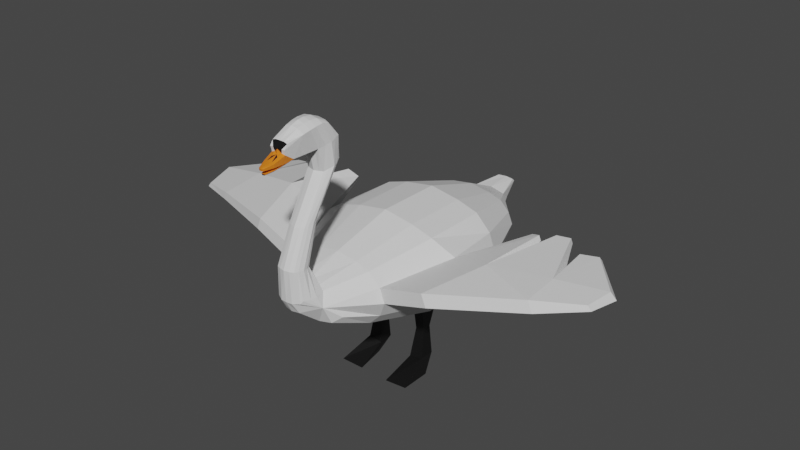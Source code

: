 # Source: swan01.blend  (saved by Blender 2.83.19; exported with 4.5.12 LTS)
import bpy
from mathutils import Matrix  # noqa: F401  (used for matrix-valued properties, if any)

bpy.ops.wm.read_factory_settings(use_empty=True)
scene = bpy.context.scene
scene.name = 'Scene'

# ---- collections
col_collection = bpy.data.collections.new('Collection'); scene.collection.children.link(col_collection)

# ---- materials (node trees are filled in below, after node groups)
mat_material = bpy.data.materials.new('Material')
mat_material.alpha_threshold = 0.0
mat_material.use_transparent_shadow = False
mat_material.line_color = (0.0, 0.0, 0.0, 1.0)
mat_mat_whitefeature = bpy.data.materials.new('MAT_WhiteFeature')
mat_mat_whitefeature.use_transparent_shadow = False
mat_mat_orangebeak = bpy.data.materials.new('MAT_OrangeBeak')
mat_mat_orangebeak.use_transparent_shadow = False
mat_mat_blackshit = bpy.data.materials.new('MAT_BlackShit')
mat_mat_blackshit.use_transparent_shadow = False

# ---- material node trees
mat_material.use_nodes = True; mat_material.node_tree.nodes.clear()
_N = mat_material.node_tree.nodes; _L = mat_material.node_tree.links
n0 = _N.new('ShaderNodeOutputMaterial'); n0.name = 'Material Output'; n0.location = (300, 300)
n1 = _N.new('ShaderNodeBsdfPrincipled'); n1.name = 'Principled BSDF'; n1.location = (10, 300)
n1.distribution = 'GGX'
n1.subsurface_method = 'BURLEY'
n1.inputs[2].default_value = 0.4
n1.inputs[3].default_value = 1.45
n1.inputs[27].default_value = (0.0, 0.0, 0.0, 1.0)
n1.inputs[28].default_value = 1.0
_L.new(n1.outputs[0], n0.inputs[0])
n0.is_active_output = True
mat_mat_whitefeature.use_nodes = True; mat_mat_whitefeature.node_tree.nodes.clear()
_N = mat_mat_whitefeature.node_tree.nodes; _L = mat_mat_whitefeature.node_tree.links
n0 = _N.new('ShaderNodeBsdfPrincipled'); n0.name = 'Principled BSDF'; n0.location = (10, 300)
n0.distribution = 'GGX'
n0.subsurface_method = 'BURLEY'
n0.inputs[3].default_value = 1.45
n0.inputs[27].default_value = (0.0, 0.0, 0.0, 1.0)
n0.inputs[28].default_value = 1.0
n1 = _N.new('ShaderNodeOutputMaterial'); n1.name = 'Material Output'; n1.location = (300, 300)
_L.new(n0.outputs[0], n1.inputs[0])
n1.is_active_output = True
mat_mat_orangebeak.use_nodes = True; mat_mat_orangebeak.node_tree.nodes.clear()
_N = mat_mat_orangebeak.node_tree.nodes; _L = mat_mat_orangebeak.node_tree.links
n0 = _N.new('ShaderNodeBsdfPrincipled'); n0.name = 'Principled BSDF'; n0.location = (10, 300)
n0.distribution = 'GGX'
n0.subsurface_method = 'BURLEY'
n0.inputs[0].default_value = (0.8, 0.206, 0.01095, 1.0)
n0.inputs[3].default_value = 1.45
n0.inputs[27].default_value = (0.0, 0.0, 0.0, 1.0)
n0.inputs[28].default_value = 1.0
n1 = _N.new('ShaderNodeOutputMaterial'); n1.name = 'Material Output'; n1.location = (300, 300)
_L.new(n0.outputs[0], n1.inputs[0])
n1.is_active_output = True
mat_mat_blackshit.use_nodes = True; mat_mat_blackshit.node_tree.nodes.clear()
_N = mat_mat_blackshit.node_tree.nodes; _L = mat_mat_blackshit.node_tree.links
n0 = _N.new('ShaderNodeBsdfPrincipled'); n0.name = 'Principled BSDF'; n0.location = (10, 300)
n0.distribution = 'GGX'
n0.subsurface_method = 'BURLEY'
n0.inputs[0].default_value = (0.004242, 0.004242, 0.004242, 1.0)
n0.inputs[3].default_value = 1.45
n0.inputs[27].default_value = (0.0, 0.0, 0.0, 1.0)
n0.inputs[28].default_value = 1.0
n1 = _N.new('ShaderNodeOutputMaterial'); n1.name = 'Material Output'; n1.location = (300, 300)
_L.new(n0.outputs[0], n1.inputs[0])
n1.is_active_output = True

# ---- world
world_world = bpy.data.worlds.new('World'); scene.world = world_world
world_world.use_nodes = True; world_world.node_tree.nodes.clear()
_N = world_world.node_tree.nodes; _L = world_world.node_tree.links
n0 = _N.new('ShaderNodeOutputWorld'); n0.name = 'World Output'; n0.location = (300, 300)
n1 = _N.new('ShaderNodeBackground'); n1.name = 'Background'; n1.location = (10, 300)
n1.inputs[0].default_value = (0.05088, 0.05088, 0.05088, 1.0)
_L.new(n1.outputs[0], n0.inputs[0])
n0.is_active_output = True
world_world.color = (0.05088, 0.05088, 0.05088)
world_world.use_sun_shadow = False
world_world.sun_shadow_jitter_overblur = 0.0

# ---- meshes
me_cube = bpy.data.meshes.new('Cube')
me_cube.from_pydata([(0.444, 0.9673, 0.2557), (0.4443, 0.9666, -0.3133), (0.2279, -0.758, 0.2147), (0.2982, -0.7348, -0.1688), (-0.444, 0.9673, 0.2557), (-0.4443, 0.9666, -0.3133), (-0.2279, -0.758, 0.2147), (-0.2982, -0.7348, -0.1688), (-2.394e-16, 0.9686, -0.4077), (-9.138e-11, -0.7421, 0.2516), (-1.769e-16, -0.7542, -0.1938), (4.749e-12, 0.9681, 0.3508), (-0.2688, 0.9676, -0.3667), (-0.1425, -0.7437, 0.245), (-0.1512, -0.7532, -0.1875), (-0.2684, 0.9673, 0.3086), (0.1512, -0.7532, -0.1875), (0.2684, 0.9673, 0.3086), (0.2688, 0.9676, -0.3667), (0.1425, -0.7437, 0.245), (0.6242, 0.9676, -0.007282), (-0.2725, -0.7914, 0.04867), (0.2725, -0.7915, 0.0484), (-0.6242, 0.9676, -0.007282), (-0.06453, -0.9478, 0.5185), (4.523e-09, -0.9558, 0.5185), (0.1158, -0.936, 0.5181), (0.1408, -0.6383, 1.772), (0.5648, 0.9673, 0.1345), (-0.1239, -0.7983, 0.9642), (-0.5648, 0.9673, 0.1345), (0.06453, -0.9478, 0.5185), (0.1298, -0.815, 0.5117), (-4.906e-10, -0.7972, 0.5124), (0.5652, 0.9666, -0.1853), (0.3896, -0.6868, -0.1009), (-0.5652, 0.9666, -0.1853), (0.07595, -0.8051, 0.5122), (-0.1298, -0.815, 0.5117), (-0.07595, -0.8051, 0.5122), (-0.3896, -0.6868, -0.1009), (-0.6536, -7.642e-05, -0.4633), (0.6567, 0.002211, 0.4637), (-0.6564, 0.002368, 0.4638), (0.6536, -7.642e-05, -0.4633), (-1.7e-16, -0.02872, -0.6115), (-1.7e-16, 0.0009001, 0.6087), (-0.3808, -0.0273, -0.5593), (-0.3827, 0.0009001, 0.5448), (0.3827, 0.0009001, 0.5448), (0.3807, -0.02723, -0.5593), (1.027, 0.03769, 0.04353), (-1.019, 0.04188, 0.04417), (0.9369, 0.03769, 0.2961), (-0.9287, 0.04188, 0.2972), (-0.8441, 0.002694, -0.2633), (0.8443, 0.002537, -0.2633), (-0.6536, 0.4989, 0.4547), (0.6536, 0.4999, -0.4632), (-0.9348, 0.5004, 0.000963), (-0.8437, 0.5004, 0.2587), (-0.8407, 0.4989, -0.2651), (-0.6536, 0.4999, -0.4632), (0.6536, 0.4989, 0.4547), (-1.7e-16, 0.5279, -0.6113), (-1.11e-16, 0.4989, 0.601), (-0.3831, 0.5275, -0.5546), (-0.383, 0.4989, 0.537), (0.383, 0.4989, 0.537), (0.3831, 0.5276, -0.5546), (0.935, 0.5003, 0.0009338), (0.844, 0.5003, 0.2586), (0.8407, 0.4989, -0.2651), (-0.4528, -0.4715, -0.3177), (0.4459, -0.4734, 0.3196), (-1.11e-16, -0.4735, -0.4127), (-1.11e-16, -0.4721, 0.4146), (-0.2622, -0.4735, -0.372), (-0.2617, -0.4722, 0.3734), (0.2617, -0.4722, 0.3734), (0.2622, -0.4735, -0.372), (0.6819, -0.4893, 0.02227), (0.6206, -0.4896, 0.1948), (0.586, -0.4648, -0.1804), (-0.4459, -0.4733, 0.3199), (0.4528, -0.4715, -0.3177), (-0.6809, -0.4851, 0.03019), (-0.6197, -0.4853, 0.2025), (-0.5859, -0.4646, -0.1801), (0.2124, 1.201, 0.1287), (0.2229, 1.181, -0.1395), (-0.2124, 1.201, 0.1287), (-0.2229, 1.181, -0.1395), (-1.11e-16, 1.208, -0.14), (8.549e-11, 1.224, 0.1522), (3.894e-10, 1.442, 0.1447), (0.2327, 1.208, -0.0002379), (-0.2327, 1.208, -0.0002379), (0.1616, 1.298, 0.01328), (8.549e-11, 1.314, 0.004375), (-0.105, 1.436, 0.1408), (-0.1076, 1.412, 0.1747), (-0.1616, 1.298, 0.01328), (0.1544, -0.9179, 0.1452), (-0.1544, -0.9179, 0.1452), (0.1325, -0.6134, 1.497), (5.012e-10, -0.9477, 0.1379), (-0.07584, -0.9439, 0.1383), (0.07584, -0.9439, 0.1383), (-0.139, -0.9114, 0.5175), (1.924e-11, -0.9046, -0.004267), (-0.09453, -0.8942, -0.0001412), (0.09453, -0.8942, -0.0001412), (-0.1158, -0.936, 0.5181), (-0.05481, -0.6887, 1.021), (-0.06122, -0.8367, 0.9454), (2.491e-10, -0.8479, 0.9453), (-9.619e-11, -0.6775, 1.021), (0.09564, -0.701, 1.018), (0.106, -0.8244, 0.9477), (0.06122, -0.8367, 0.9454), (0.05481, -0.6887, 1.021), (-0.09564, -0.701, 1.018), (-0.106, -0.8244, 0.9477), (-0.07188, -0.5019, 1.563), (-0.06149, -0.6527, 1.474), (1.377e-06, -0.6638, 1.474), (-4.81e-12, -0.4907, 1.563), (0.1234, -0.5133, 1.561), (0.109, -0.6417, 1.478), (0.0615, -0.6527, 1.474), (0.07188, -0.5019, 1.563), (-0.1234, -0.5133, 1.561), (-0.109, -0.6417, 1.478), (-0.09134, -0.5174, 1.833), (-0.06231, -0.6857, 1.722), (3.994e-05, -0.6938, 1.721), (-1.888e-16, -0.5089, 1.835), (0.1433, -0.5268, 1.828), (0.1169, -0.6866, 1.751), (0.06238, -0.6857, 1.722), (0.09134, -0.5174, 1.833), (-0.1433, -0.5268, 1.828), (-0.1168, -0.6866, 1.751), (-0.09021, -0.6055, 2.017), (-0.0738, -0.8293, 2.035), (3.994e-05, -0.8299, 2.05), (-1.235e-16, -0.6043, 2.029), (0.1353, -0.6048, 1.994), (0.1348, -0.8121, 1.978), (0.07388, -0.8293, 2.035), (0.09021, -0.6055, 2.017), (-0.1353, -0.6048, 1.994), (-0.1347, -0.8121, 1.978), (0.0003127, -0.8623, 1.739), (0.0003127, -0.9274, 1.942), (-0.05064, -0.8617, 1.739), (-0.09276, -0.8787, 1.743), (0.05127, -0.8617, 1.739), (0.09334, -0.8788, 1.743), (-0.05494, -0.9274, 1.941), (-0.09818, -0.929, 1.929), (0.05556, -0.9274, 1.941), (0.09881, -0.929, 1.929), (0.09752, -0.9522, 1.875), (0.0003517, -0.953, 1.867), (-0.09701, -0.9523, 1.876), (-0.05942, -0.9522, 1.876), (0.06003, -0.9522, 1.875), (0.0003526, -0.9591, 1.813), (0.09335, -0.9452, 1.819), (-0.04688, -0.9466, 1.828), (0.0475, -0.9467, 1.828), (-0.09505, -0.9431, 1.808), (-0.03648, -1.023, 1.715), (-0.06818, -1.022, 1.721), (0.03719, -1.023, 1.715), (0.0003526, -1.023, 1.715), (0.06889, -1.022, 1.721), (-0.03334, -1.022, 1.771), (0.03404, -1.022, 1.771), (0.0003526, -1.026, 1.77), (0.07011, -1.024, 1.764), (-0.0695, -1.023, 1.763), (-0.01799, -1.091, 1.713), (-0.03006, -1.083, 1.713), (0.0187, -1.091, 1.713), (0.0003526, -1.094, 1.715), (0.03076, -1.083, 1.713), (-0.01788, -1.094, 1.74), (0.01859, -1.094, 1.74), (0.0003526, -1.097, 1.742), (0.03084, -1.086, 1.738), (-0.03013, -1.086, 1.738), (3.894e-10, 1.42, 0.1791), (0.1076, 1.412, 0.1747), (0.105, 1.436, 0.1408), (1.426, -0.02616, 0.4325), (1.504, -0.02614, 0.2324), (1.253, -0.5044, 0.2035), (1.194, -0.5045, 0.3555), (2.132, 0.08441, 0.4384), (2.21, 0.08507, 0.2499), (2.216, -0.2139, 0.2866), (2.16, -0.2149, 0.4263), (2.671, 0.228, 0.3763), (2.741, 0.234, 0.2943), (2.669, 0.009448, 0.3129), (2.63, 0.003463, 0.3773), (1.388, 0.5248, 0.4089), (1.413, 0.5248, 0.343), (1.504, 0.4985, 0.4516), (1.529, 0.4985, 0.3884), (1.643, 0.5766, 0.4438), (1.665, 0.5766, 0.388), (1.806, 0.6018, 0.4434), (1.828, 0.6018, 0.3881), (2.029, 0.4958, 0.3993), (2.06, 0.4962, 0.3278), (2.212, 0.56, 0.3794), (2.242, 0.5624, 0.3453), (-1.247, -0.4741, 0.2725), (-1.563, 0.007249, 0.2919), (-1.191, -0.4741, 0.4177), (-1.487, 0.007249, 0.4862), (-2.148, -0.291, 0.2591), (-2.205, 0.06735, 0.2607), (-2.107, -0.291, 0.3541), (-2.154, 0.06735, 0.3851), (-2.634, -0.1861, 0.2191), (-2.798, 0.08464, 0.2165), (-2.591, -0.1861, 0.275), (-2.748, 0.08464, 0.2883), (-1.204, 0.5335, 0.3486), (-1.231, 0.5335, 0.2775), (-1.343, 0.517, 0.4171), (-1.37, 0.517, 0.349), (-1.679, 0.5456, 0.3853), (-1.707, 0.5456, 0.3259), (-1.905, 0.56, 0.3549), (-1.924, 0.56, 0.3139), (-2.174, 0.5737, 0.2468), (-2.19, 0.5737, 0.2084), (-2.335, 0.5859, 0.2202), (-2.352, 0.5859, 0.1953), (-0.04456, -0.9582, 1.726), (0.04526, -0.9582, 1.726), (0.0003526, -0.9582, 1.726), (-0.08246, -0.9592, 1.726), (0.08317, -0.9592, 1.726), (-0.08687, -0.9285, 1.728), (-0.04606, -0.935, 1.728), (0.0003526, -0.9352, 1.728), (0.04676, -0.935, 1.728), (0.08758, -0.9285, 1.728), (-0.03402, -0.8916, 1.726), (0.03472, -0.8916, 1.726), (0.0003512, -0.8925, 1.724), (0.0003526, -0.9254, 1.698), (0.06598, -0.9249, 1.709), (-0.02563, -0.9254, 1.7), (-0.06527, -0.9249, 1.709), (0.02633, -0.9254, 1.7), (-0.03039, -1.014, 1.69), (-0.01638, -1.012, 1.665), (0.0003526, -1.014, 1.69), (0.03109, -1.014, 1.69), (-0.05567, -1.014, 1.688), (0.05637, -1.014, 1.688), (0.0003526, -1.012, 1.663), (0.01709, -1.012, 1.665), (-0.04041, -1.012, 1.672), (0.04112, -1.012, 1.672), (-0.01542, -1.073, 1.669), (-0.0094, -1.075, 1.658), (0.0003526, -1.073, 1.669), (0.01613, -1.073, 1.669), (-0.03008, -1.07, 1.67), (0.03078, -1.07, 1.67), (0.0003526, -1.075, 1.657), (0.01011, -1.075, 1.658), (-0.02217, -1.072, 1.661), (0.02287, -1.072, 1.661), (-0.09689, -0.9448, 1.837), (0.03892, -0.9774, 1.798), (-0.03822, -0.9774, 1.798), (-0.3856, 0.2582, -0.6691), (-8.039e-06, 0.2404, -0.657), (0.3852, 0.2609, -0.6691), (-0.2297, 0.1361, -0.6933), (-0.3839, 0.1199, -0.6595), (-0.2028, 0.2298, -0.6988), (0.2293, 0.1382, -0.6933), (0.2024, 0.2319, -0.6988), (0.3836, 0.1221, -0.6595), (-0.3255, 0.07059, -0.6083), (-0.3977, 0.2173, -1.302), (-0.2396, 0.2173, -1.33), (0.3255, 0.07079, -0.6083), (0.12, 0.1959, -0.6532), (-0.1201, 0.1957, -0.6532), (-0.2511, 0.2008, -0.9716), (-0.3614, 0.2018, -0.9485), (0.2475, 0.2196, -0.9716), (0.3587, 0.2207, -0.9484), (-0.3616, 0.1337, -0.9481), (-0.2514, 0.1343, -0.9713), (-0.4664, 0.1076, -1.484), (0.3586, 0.1527, -0.948), (0.2485, 0.1532, -0.9714), (-0.2712, 0.1076, -1.486), (0.2265, 0.2163, -1.33), (0.403, 0.2163, -1.299), (-0.4041, 0.1008, -1.302), (-0.225, 0.1008, -1.33), (0.403, 0.1025, -1.299), (0.2265, 0.1025, -1.33), (0.1969, 0.07993, -1.48), (0.4929, 0.07993, -1.457), (-0.4945, -0.1339, -1.481), (-0.1931, -0.1339, -1.483), (-0.3923, -0.02846, -1.51), (0.4929, -0.1453, -1.457), (0.1969, -0.1453, -1.48), (0.3812, -0.05695, -1.49), (0.1602, -0.877, 0.5148), (0.216, -0.8583, 0.1756), (-0.216, -0.8583, 0.1756), (0.1239, -0.7983, 0.9642), (-0.1602, -0.877, 0.5148), (0.1389, -0.7627, 0.983), (-0.1389, -0.7627, 0.983), (0.1571, -0.5772, 1.519), (-0.1571, -0.5772, 1.519), (0.1643, -0.5993, 1.793), (-0.1643, -0.5993, 1.793), (-0.08338, -0.7296, 2.068), (-1.397e-16, -0.7301, 2.088), (0.1421, -0.7137, 2.009), (0.08338, -0.7296, 2.068), (-0.1421, -0.7137, 2.009), (-0.1791, -0.9039, 0.1826), (-0.234, -0.8189, 0.1912), (0.1405, -0.7597, 1.997), (0.1791, -0.9039, 0.1826), (-0.1499, -0.8427, 0.5128), (-0.1174, -0.7272, 1.002), (-0.1411, -0.541, 1.541), (-0.155, -0.5595, 1.814), (-8.369e-17, -0.6715, 2.078), (0.08688, -0.6711, 2.063), (-0.1388, -0.6578, 2.016), (0.1499, -0.8427, 0.5128), (0.234, -0.8189, 0.1912), (0.139, -0.9114, 0.5175), (0.1174, -0.7272, 1.002), (0.1411, -0.541, 1.541), (0.155, -0.5595, 1.814), (-0.08688, -0.6711, 2.063), (0.1388, -0.6578, 2.016), (-0.07961, -0.7765, 2.058), (-0.1325, -0.6134, 1.497), (-0.1408, -0.6383, 1.772), (1.377e-06, -0.7771, 2.08), (0.07962, -0.7765, 2.058), (-0.1404, -0.7597, 1.997)], [], [(78, 84, 6, 13), (16, 3, 22, 112), (60, 57, 4, 30), (80, 85, 3, 16), (82, 74, 2, 22), (18, 8, 93, 90), (36, 23, 97, 92), (77, 75, 10, 14), (353, 2, 32, 352), (79, 76, 9, 19), (73, 77, 14, 7), (17, 0, 89), (14, 10, 110, 111), (76, 78, 13, 9), (74, 79, 19, 2), (7, 14, 111, 21), (23, 30, 91, 97), (75, 80, 16, 10), (34, 1, 90), (2, 19, 37, 32), (104, 107, 24, 113), (20, 34, 90, 96), (22, 326, 344, 103), (12, 5, 92), (4, 15, 91), (83, 81, 22, 35), (61, 59, 23, 36), (336, 340, 365, 360), (1, 18, 90), (108, 103, 26, 31), (139, 27, 343, 149), (15, 11, 94, 91), (3, 35, 22), (30, 4, 91), (11, 17, 89, 94), (81, 82, 22), (59, 60, 30, 23), (10, 16, 112, 110), (129, 105, 27, 139), (62, 61, 36, 5), (85, 83, 35, 3), (28, 20, 96, 89), (0, 28, 89), (327, 21, 104, 341), (8, 12, 92, 93), (40, 7, 21), (339, 337, 363, 364), (5, 36, 92), (58, 72, 56, 44), (73, 88, 55, 41), (87, 54, 224, 223), (70, 71, 53, 51), (88, 86, 52, 55), (72, 70, 51, 56), (64, 69, 288, 293, 287), (63, 68, 49, 42), (65, 67, 48, 46), (62, 66, 286, 290, 47, 41), (68, 65, 46, 49), (66, 64, 287, 291, 286), (71, 63, 42, 53), (69, 58, 44, 50, 294, 288), (87, 84, 43, 54), (67, 57, 43, 48), (15, 4, 57, 67), (18, 1, 58, 69), (28, 0, 63, 71), (12, 8, 64, 66), (17, 11, 65, 68), (5, 12, 66, 62), (11, 15, 67, 65), (0, 17, 68, 63), (8, 18, 69, 64), (34, 20, 70, 72), (20, 28, 71, 70), (1, 34, 72, 58), (41, 55, 61, 62), (52, 54, 60, 59), (55, 52, 59, 61), (54, 43, 57, 60), (21, 6, 84, 87), (40, 21, 86, 88), (21, 87, 86), (7, 40, 88, 73), (44, 56, 83, 85), (81, 51, 198, 199), (56, 51, 81, 83), (45, 50, 80, 75), (42, 49, 79, 74), (46, 48, 78, 76), (41, 47, 77, 73), (49, 46, 76, 79), (47, 45, 75, 77), (53, 42, 74, 82), (50, 44, 85, 80), (48, 43, 84, 78), (97, 91, 102), (100, 101, 194, 95), (95, 194, 195, 196), (99, 102, 100, 95), (96, 90, 98), (92, 102, 99, 93), (92, 97, 102), (102, 91, 101, 100), (93, 99, 98, 90), (89, 96, 98), (111, 107, 104, 21), (112, 108, 106, 110), (110, 106, 107, 111), (22, 103, 108, 112), (33, 39, 114, 117), (25, 31, 120, 116), (32, 37, 121, 118), (352, 32, 118, 355), (13, 6, 38, 39), (341, 104, 113, 109), (19, 9, 33, 37), (9, 13, 39, 33), (107, 106, 25, 24), (106, 108, 31, 25), (115, 116, 126, 125), (118, 121, 131, 128), (114, 122, 132, 124), (116, 120, 130, 126), (24, 25, 116, 115), (109, 113, 123, 29), (37, 33, 117, 121), (31, 26, 119, 120), (113, 24, 115, 123), (39, 38, 122, 114), (361, 133, 143, 362), (125, 126, 136, 135), (128, 131, 141, 138), (124, 132, 142, 134), (29, 123, 133, 361), (117, 114, 124, 127), (120, 119, 129, 130), (355, 118, 128, 356), (123, 115, 125, 133), (121, 117, 127, 131), (137, 134, 144, 147), (362, 143, 153, 365), (145, 153, 161, 160), (138, 141, 151, 148), (127, 124, 134, 137), (130, 129, 139, 140), (356, 128, 138, 357), (133, 125, 135, 143), (131, 127, 137, 141), (126, 130, 140, 136), (343, 364, 150, 149), (360, 365, 153, 145), (364, 363, 146, 150), (363, 360, 145, 146), (149, 150, 162, 163), (357, 138, 148, 359), (135, 136, 154, 156), (141, 137, 147, 151), (139, 149, 163, 164, 170, 159), (134, 142, 152, 144), (159, 170, 182, 178, 249, 254), (173, 157, 250, 248, 175, 183), (172, 169, 284), (154, 158, 256, 257), (140, 139, 159, 158), (143, 135, 156, 157), (150, 146, 155, 162), (136, 140, 158, 154), (153, 143, 157, 173, 283, 166, 161), (146, 145, 160, 155), (168, 164, 163), (166, 167, 161), (165, 168, 162, 155), (167, 165, 155, 160), (172, 170, 168), (173, 171, 167, 283), (169, 172, 165), (171, 169, 165), (181, 179, 189, 191), (183, 175, 185, 193), (177, 176, 186, 187), (180, 181, 191, 190), (169, 171, 285), (253, 252, 265, 266), (170, 172, 284, 180, 182), (250, 261, 271, 267), (171, 173, 183, 179, 285), (157, 156, 255), (184, 187, 191, 189), (186, 188, 192, 190), (185, 184, 189, 193), (187, 186, 190, 191), (174, 177, 187, 184), (182, 180, 190, 192), (176, 178, 188, 186), (179, 183, 193, 189), (175, 174, 184, 185), (178, 182, 192, 188), (91, 94, 194, 101), (98, 99, 95, 196), (94, 89, 195, 194), (89, 98, 196, 195), (197, 200, 204, 201), (53, 82, 200, 197), (198, 51, 210, 212), (82, 81, 199, 200), (201, 204, 208, 205), (201, 202, 216, 215), (200, 199, 203, 204), (199, 198, 202, 203), (206, 205, 208, 207), (201, 205, 219, 217), (204, 203, 207, 208), (203, 202, 206, 207), (210, 209, 211, 212), (197, 198, 212, 211), (53, 197, 211, 209), (51, 53, 209, 210), (214, 213, 215, 216), (197, 201, 215, 213), (198, 197, 213, 214), (202, 198, 214, 216), (218, 217, 219, 220), (202, 201, 217, 218), (206, 202, 218, 220), (205, 206, 220, 219), (224, 222, 238, 237), (52, 86, 221, 222), (224, 54, 233, 235), (86, 87, 223, 221), (225, 227, 231, 229), (222, 221, 225, 226), (221, 223, 227, 225), (223, 224, 228, 227), (229, 231, 232, 230), (227, 228, 232, 231), (232, 228, 241, 243), (226, 225, 229, 230), (233, 234, 236, 235), (222, 224, 235, 236), (54, 52, 234, 233), (52, 222, 236, 234), (237, 238, 240, 239), (228, 224, 237, 239), (222, 226, 240, 238), (226, 228, 239, 240), (241, 242, 244, 243), (230, 232, 243, 244), (226, 230, 244, 242), (228, 226, 242, 241), (257, 256, 262, 258), (245, 247, 177, 174), (247, 246, 176, 177), (248, 245, 174, 175), (246, 249, 178, 176), (251, 252, 247, 245), (252, 253, 246, 247), (250, 251, 245, 248), (253, 254, 249, 246), (255, 257, 258, 260), (256, 159, 259, 262), (157, 255, 260, 261), (250, 157, 261), (156, 154, 257, 255), (258, 262, 270, 269), (252, 251, 263, 265), (159, 254, 259), (158, 159, 256), (265, 263, 273, 275), (267, 271, 281, 277), (268, 266, 276, 278), (271, 264, 274, 281), (261, 260, 264, 271), (259, 254, 268, 272), (251, 250, 267, 263), (262, 259, 272, 270), (260, 258, 269, 264), (254, 253, 266, 268), (276, 275, 279, 280), (275, 273, 274, 279), (273, 277, 281, 274), (278, 276, 280, 282), (270, 272, 282, 280), (264, 269, 279, 274), (272, 268, 278, 282), (266, 265, 275, 276), (269, 270, 280, 279), (263, 267, 277, 273), (168, 170, 164), (283, 167, 166), (285, 179, 169), (179, 181, 169), (284, 169, 180), (180, 169, 181), (163, 162, 168), (161, 167, 160), (165, 172, 168), (165, 167, 171), (286, 291, 301, 302), (47, 295, 289, 300, 287, 45), (287, 299, 292, 298, 50, 45), (50, 298, 294), (290, 295, 47), (289, 291, 300), (293, 288, 304, 303), (294, 292, 309, 308), (293, 299, 287), (292, 293, 303, 309), (295, 290, 289), (288, 294, 308, 304), (290, 286, 302, 305), (291, 289, 306, 301), (289, 290, 305, 306), (294, 298, 292), (299, 293, 292), (300, 291, 287), (301, 306, 314, 297), (306, 305, 313, 314), (308, 309, 316, 315), (309, 303, 311, 316), (302, 301, 297, 296), (305, 302, 296, 313), (304, 308, 315, 312), (303, 304, 312, 311), (316, 311, 317, 323), (296, 297, 310, 307), (313, 296, 307, 319), (312, 315, 322, 318), (311, 312, 318, 317), (297, 314, 320, 310), (314, 313, 319, 320), (315, 316, 323, 322), (307, 321, 319), (320, 319, 321), (322, 323, 324), (317, 318, 324), (321, 307, 310), (321, 310, 320), (324, 323, 317), (324, 318, 322), (27, 334, 338, 343), (349, 358, 336, 337), (350, 349, 337, 339), (358, 351, 340, 336), (359, 350, 339, 338), (105, 332, 334, 27), (348, 335, 340, 351), (328, 330, 332, 105), (346, 331, 333, 347), (347, 333, 335, 348), (345, 329, 331, 346), (342, 327, 329, 345), (354, 325, 330, 328), (342, 21, 327), (22, 353, 326), (344, 326, 325, 354), (22, 2, 353), (6, 21, 342), (6, 342, 345, 38), (38, 345, 346, 122), (132, 347, 348, 142), (122, 346, 347, 132), (142, 348, 351, 152), (148, 151, 350, 359), (144, 152, 351, 358), (151, 147, 349, 350), (147, 144, 358, 349), (334, 357, 359, 338), (332, 356, 357, 334), (330, 355, 356, 332), (325, 352, 355, 330), (119, 328, 105, 129), (337, 336, 360, 363), (326, 353, 352, 325), (26, 354, 328, 119), (103, 344, 354, 26), (338, 339, 364, 343), (335, 362, 365, 340), (331, 29, 361, 333), (333, 361, 362, 335), (329, 109, 29, 331), (327, 341, 109, 329)])
me_cube.polygons.foreach_set('material_index', [1, 1, 1, 1, 1, 1, 1, 1, 1, 1, 1, 1, 1, 1, 1, 1, 1, 1, 1, 1, 1, 1, 1, 1, 1, 1, 1, 1, 1, 1, 1, 1, 1, 1, 1, 1, 1, 1, 1, 1, 1, 1, 1, 1, 1, 1, 1, 1, 1, 1, 1, 1, 1, 1, 1, 1, 1, 1, 1, 1, 1, 1, 1, 1, 1, 1, 1, 1, 1, 1, 1, 1, 1, 1, 1, 1, 1, 1, 1, 1, 1, 1, 1, 1, 1, 1, 1, 1, 1, 1, 1, 1, 1, 1, 1, 1, 1, 1, 1, 1, 1, 1, 1, 1, 1, 1, 1, 1, 1, 1, 1, 1, 1, 1, 1, 1, 1, 1, 1, 1, 1, 1, 1, 1, 1, 1, 1, 1, 1, 1, 1, 1, 1, 1, 1, 1, 1, 1, 1, 1, 1, 1, 1, 1, 1, 1, 1, 1, 1, 1, 1, 1, 1, 1, 1, 1, 3, 1, 1, 1, 2, 2, 2, 3, 3, 3, 1, 3, 1, 1, 1, 1, 3, 3, 1, 1, 2, 2, 2, 2, 2, 2, 2, 2, 2, 3, 2, 3, 2, 2, 2, 2, 2, 2, 2, 2, 2, 2, 1, 1, 1, 1, 1, 1, 1, 1, 1, 1, 1, 1, 1, 1, 1, 1, 1, 1, 1, 1, 1, 1, 1, 1, 1, 1, 1, 1, 1, 1, 1, 1, 1, 1, 1, 1, 1, 1, 1, 1, 1, 1, 1, 1, 1, 1, 1, 1, 1, 1, 1, 1, 3, 2, 2, 2, 2, 2, 2, 2, 2, 3, 3, 3, 3, 3, 3, 2, 3, 3, 2, 3, 2, 3, 3, 3, 2, 3, 3, 2, 3, 3, 3, 3, 3, 3, 3, 2, 3, 2, 1, 1, 3, 2, 3, 2, 3, 3, 3, 3, 3, 1, 1, 1, 1, 1, 3, 3, 1, 3, 1, 3, 3, 3, 3, 1, 1, 1, 3, 3, 3, 3, 3, 3, 3, 3, 3, 3, 3, 3, 3, 3, 3, 3, 3, 3, 3, 3, 3, 3, 3, 3, 1, 1, 1, 1, 1, 1, 1, 1, 1, 1, 1, 1, 1, 1, 1, 1, 1, 1, 1, 1, 1, 1, 1, 1, 1, 1, 1, 1, 1, 1, 1, 1, 1, 1, 1, 1, 1, 1, 1, 1, 1, 1])
_uv = me_cube.uv_layers.new(name='UVMap')
_uv.uv.foreach_set('vector', [0.8125, 0.6875, 0.875, 0.6875, 0.875, 0.75, 0.8125, 0.75, 0.3125, 0.75, 0.375, 0.75, 0.375, 0.75, 0.3125, 0.75, 0.5625, 0.1875, 0.625, 0.1875, 0.625, 0.25, 0.5625, 0.25, 0.3125, 0.6875, 0.375, 0.6875, 0.375, 0.75, 0.3125, 0.75, 0.5625, 0.6875, 0.625, 0.6875, 0.625, 0.75, 0.5625, 0.75, 0.3125, 0.5, 0.25, 0.5, 0.25, 0.5, 0.3125, 0.5, 0.4375, 0.25, 0.5, 0.25, 0.5, 0.25, 0.4375, 0.25, 0.1875, 0.6875, 0.25, 0.6875, 0.25, 0.75, 0.1875, 0.75, 0.625, 0.75, 0.625, 0.75, 0.625, 0.75, 0.625, 0.75, 0.6875, 0.6875, 0.75, 0.6875, 0.75, 0.75, 0.6875, 0.75, 0.125, 0.6875, 0.1875, 0.6875, 0.1875, 0.75, 0.125, 0.75, 0.6875, 0.5, 0.625, 0.5, 0.6875, 0.5, 0.1875, 0.75, 0.25, 0.75, 0.25, 0.75, 0.1875, 0.75, 0.75, 0.6875, 0.8125, 0.6875, 0.8125, 0.75, 0.75, 0.75, 0.625, 0.6875, 0.6875, 0.6875, 0.6875, 0.75, 0.625, 0.75, 0.125, 0.75, 0.1875, 0.75, 0.1875, 0.75, 0.125, 0.75, 0.5, 0.25, 0.5625, 0.25, 0.5625, 0.25, 0.5, 0.25, 0.25, 0.6875, 0.3125, 0.6875, 0.3125, 0.75, 0.25, 0.75, 0.4375, 0.5, 0.375, 0.5, 0.4375, 0.5, 0.625, 0.75, 0.6875, 0.75, 0.6875, 0.75, 0.625, 0.75, 0.625, 1.0, 0.625, 0.9375, 0.625, 0.9375, 0.625, 1.0, 0.5, 0.5, 0.4375, 0.5, 0.4375, 0.5, 0.5, 0.5, 0.5625, 0.75, 0.625, 0.75, 0.625, 0.75, 0.625, 0.75, 0.1875, 0.5, 0.125, 0.5, 0.1875, 0.5, 0.875, 0.5, 0.8125, 0.5, 0.875, 0.5, 0.4375, 0.6875, 0.5, 0.6875, 0.5, 0.75, 0.4375, 0.75, 0.4375, 0.1875, 0.5, 0.1875, 0.5, 0.25, 0.4375, 0.25, 0.8125, 0.75, 0.875, 0.75, 0.875, 0.75, 0.8125, 0.75, 0.375, 0.5, 0.3125, 0.5, 0.375, 0.5, 0.625, 0.8125, 0.625, 0.75, 0.625, 0.75, 0.625, 0.8125, 0.625, 0.75, 0.625, 0.75, 0.625, 0.75, 0.625, 0.75, 0.8125, 0.5, 0.75, 0.5, 0.75, 0.5, 0.8125, 0.5, 0.375, 0.75, 0.4375, 0.75, 0.375, 0.75, 0.5625, 0.25, 0.625, 0.25, 0.5625, 0.25, 0.75, 0.5, 0.6875, 0.5, 0.6875, 0.5, 0.75, 0.5, 0.5, 0.6875, 0.5625, 0.6875, 0.5, 0.75, 0.5, 0.1875, 0.5625, 0.1875, 0.5625, 0.25, 0.5, 0.25, 0.25, 0.75, 0.3125, 0.75, 0.3125, 0.75, 0.25, 0.75, 0.625, 0.75, 0.625, 0.75, 0.625, 0.75, 0.625, 0.75, 0.375, 0.1875, 0.4375, 0.1875, 0.4375, 0.25, 0.375, 0.25, 0.375, 0.6875, 0.4375, 0.6875, 0.4375, 0.75, 0.375, 0.75, 0.5625, 0.5, 0.5, 0.5, 0.5, 0.5, 0.5625, 0.5, 0.625, 0.5, 0.5625, 0.5, 0.625, 0.5, 0.625, 0.0, 0.5625, 0.0, 0.625, 0.0, 0.625, 0.0, 0.25, 0.5, 0.1875, 0.5, 0.1875, 0.5, 0.25, 0.5, 0.4375, 0.0, 0.375, 0.0, 0.4375, 0.0, 0.6875, 0.75, 0.75, 0.75, 0.75, 0.75, 0.6875, 0.75, 0.375, 0.25, 0.4375, 0.25, 0.375, 0.25, 0.375, 0.5625, 0.4375, 0.5625, 0.4375, 0.625, 0.375, 0.625, 0.375, 0.0625, 0.4375, 0.0625, 0.4375, 0.125, 0.375, 0.125, 0.5625, 0.0625, 0.5625, 0.125, 0.5625, 0.125, 0.5625, 0.0625, 0.5, 0.5625, 0.5625, 0.5625, 0.5625, 0.625, 0.5, 0.625, 0.4375, 0.0625, 0.5, 0.0625, 0.5, 0.125, 0.4375, 0.125, 0.4375, 0.5625, 0.5, 0.5625, 0.5, 0.625, 0.4375, 0.625, 0.25, 0.5625, 0.3125, 0.5625, 0.3125, 0.5938, 0.2812, 0.5938, 0.25, 0.5938, 0.625, 0.5625, 0.6875, 0.5625, 0.6875, 0.625, 0.625, 0.625, 0.75, 0.5625, 0.8125, 0.5625, 0.8125, 0.625, 0.75, 0.625, 0.125, 0.5625, 0.1875, 0.5625, 0.1875, 0.5938, 0.1875, 0.6094, 0.1875, 0.625, 0.125, 0.625, 0.6875, 0.5625, 0.75, 0.5625, 0.75, 0.625, 0.6875, 0.625, 0.1875, 0.5625, 0.25, 0.5625, 0.25, 0.5938, 0.2188, 0.5938, 0.1875, 0.5938, 0.5625, 0.5625, 0.625, 0.5625, 0.625, 0.625, 0.5625, 0.625, 0.3125, 0.5625, 0.375, 0.5625, 0.375, 0.625, 0.3125, 0.625, 0.3125, 0.6094, 0.3125, 0.5938, 0.5625, 0.0625, 0.625, 0.0625, 0.625, 0.125, 0.5625, 0.125, 0.8125, 0.5625, 0.875, 0.5625, 0.875, 0.625, 0.8125, 0.625, 0.8125, 0.5, 0.875, 0.5, 0.875, 0.5625, 0.8125, 0.5625, 0.3125, 0.5, 0.375, 0.5, 0.375, 0.5625, 0.3125, 0.5625, 0.5625, 0.5, 0.625, 0.5, 0.625, 0.5625, 0.5625, 0.5625, 0.1875, 0.5, 0.25, 0.5, 0.25, 0.5625, 0.1875, 0.5625, 0.6875, 0.5, 0.75, 0.5, 0.75, 0.5625, 0.6875, 0.5625, 0.125, 0.5, 0.1875, 0.5, 0.1875, 0.5625, 0.125, 0.5625, 0.75, 0.5, 0.8125, 0.5, 0.8125, 0.5625, 0.75, 0.5625, 0.625, 0.5, 0.6875, 0.5, 0.6875, 0.5625, 0.625, 0.5625, 0.25, 0.5, 0.3125, 0.5, 0.3125, 0.5625, 0.25, 0.5625, 0.4375, 0.5, 0.5, 0.5, 0.5, 0.5625, 0.4375, 0.5625, 0.5, 0.5, 0.5625, 0.5, 0.5625, 0.5625, 0.5, 0.5625, 0.375, 0.5, 0.4375, 0.5, 0.4375, 0.5625, 0.375, 0.5625, 0.375, 0.125, 0.4375, 0.125, 0.4375, 0.1875, 0.375, 0.1875, 0.5, 0.125, 0.5625, 0.125, 0.5625, 0.1875, 0.5, 0.1875, 0.4375, 0.125, 0.5, 0.125, 0.5, 0.1875, 0.4375, 0.1875, 0.5625, 0.125, 0.625, 0.125, 0.625, 0.1875, 0.5625, 0.1875, 0.5625, 0.0, 0.625, 0.0, 0.625, 0.0625, 0.5625, 0.0625, 0.4375, 0.0, 0.5, 0.0, 0.5, 0.0625, 0.4375, 0.0625, 0.5625, 0.0, 0.5625, 0.0625, 0.5, 0.0625, 0.375, 0.0, 0.4375, 0.0, 0.4375, 0.0625, 0.375, 0.0625, 0.375, 0.625, 0.4375, 0.625, 0.4375, 0.6875, 0.375, 0.6875, 0.5, 0.6875, 0.5, 0.625, 0.5, 0.625, 0.5, 0.6875, 0.4375, 0.625, 0.5, 0.625, 0.5, 0.6875, 0.4375, 0.6875, 0.25, 0.625, 0.3125, 0.625, 0.3125, 0.6875, 0.25, 0.6875, 0.625, 0.625, 0.6875, 0.625, 0.6875, 0.6875, 0.625, 0.6875, 0.75, 0.625, 0.8125, 0.625, 0.8125, 0.6875, 0.75, 0.6875, 0.125, 0.625, 0.1875, 0.625, 0.1875, 0.6875, 0.125, 0.6875, 0.6875, 0.625, 0.75, 0.625, 0.75, 0.6875, 0.6875, 0.6875, 0.1875, 0.625, 0.25, 0.625, 0.25, 0.6875, 0.1875, 0.6875, 0.5625, 0.625, 0.625, 0.625, 0.625, 0.6875, 0.5625, 0.6875, 0.3125, 0.625, 0.375, 0.625, 0.375, 0.6875, 0.3125, 0.6875, 0.8125, 0.625, 0.875, 0.625, 0.875, 0.6875, 0.8125, 0.6875, 0.5, 0.25, 0.5625, 0.25, 0.5, 0.25, 0.5, 0.3125, 0.5625, 0.3125, 0.5625, 0.375, 0.5, 0.375, 0.5, 0.375, 0.5625, 0.375, 0.5625, 0.4375, 0.5, 0.4375, 0.5, 0.375, 0.5, 0.3125, 0.5, 0.3125, 0.5, 0.375, 0.5, 0.5, 0.4375, 0.5, 0.5, 0.5, 0.4375, 0.3125, 0.5, 0.3125, 0.5, 0.375, 0.4375, 0.375, 0.4375, 0.25, 0.5, 0.25, 0.5, 0.25, 0.5, 0.25, 0.5625, 0.25, 0.5625, 0.25, 0.5, 0.25, 0.4375, 0.375, 0.5, 0.375, 0.5, 0.4375, 0.4375, 0.4375, 0.5625, 0.5, 0.5, 0.5, 0.5, 0.5, 0.5625, 0.9375, 0.625, 0.9375, 0.625, 1.0, 0.5625, 1.0, 0.5625, 0.8125, 0.625, 0.8125, 0.625, 0.875, 0.5625, 0.875, 0.5625, 0.875, 0.625, 0.875, 0.625, 0.9375, 0.5625, 0.9375, 0.5625, 0.75, 0.625, 0.75, 0.625, 0.8125, 0.5625, 0.8125, 0.75, 0.75, 0.8125, 0.75, 0.8125, 0.75, 0.75, 0.75, 0.625, 0.875, 0.625, 0.8125, 0.625, 0.8125, 0.625, 0.875, 0.625, 0.75, 0.6875, 0.75, 0.6875, 0.75, 0.625, 0.75, 0.625, 0.75, 0.625, 0.75, 0.625, 0.75, 0.625, 0.75, 0.8125, 0.75, 0.875, 0.75, 0.875, 0.75, 0.8125, 0.75, 0.625, 0.0, 0.625, 0.0, 0.625, 0.0, 0.625, 0.0, 0.6875, 0.75, 0.75, 0.75, 0.75, 0.75, 0.6875, 0.75, 0.75, 0.75, 0.8125, 0.75, 0.8125, 0.75, 0.75, 0.75, 0.625, 0.9375, 0.625, 0.875, 0.625, 0.875, 0.625, 0.9375, 0.625, 0.875, 0.625, 0.8125, 0.625, 0.8125, 0.625, 0.875, 0.625, 0.9375, 0.625, 0.875, 0.625, 0.875, 0.625, 0.9375, 0.625, 0.75, 0.6875, 0.75, 0.6875, 0.75, 0.625, 0.75, 0.8125, 0.75, 0.875, 0.75, 0.875, 0.75, 0.8125, 0.75, 0.625, 0.875, 0.625, 0.8125, 0.625, 0.8125, 0.625, 0.875, 0.625, 0.9375, 0.625, 0.875, 0.625, 0.875, 0.625, 0.9375, 0.625, 0.0, 0.625, 0.0, 0.625, 0.0, 0.625, 0.0, 0.6875, 0.75, 0.75, 0.75, 0.75, 0.75, 0.6875, 0.75, 0.625, 0.8125, 0.625, 0.75, 0.625, 0.75, 0.625, 0.8125, 0.625, 1.0, 0.625, 0.9375, 0.625, 0.9375, 0.625, 1.0, 0.8125, 0.75, 0.875, 0.75, 0.875, 0.75, 0.8125, 0.75, 0.625, 0.0, 0.625, 0.0, 0.625, 0.0, 0.625, 0.0, 0.625, 0.9375, 0.625, 0.875, 0.625, 0.875, 0.625, 0.9375, 0.625, 0.75, 0.6875, 0.75, 0.6875, 0.75, 0.625, 0.75, 0.8125, 0.75, 0.875, 0.75, 0.875, 0.75, 0.8125, 0.75, 0.625, 0.0, 0.625, 0.0, 0.625, 0.0, 0.625, 0.0, 0.75, 0.75, 0.8125, 0.75, 0.8125, 0.75, 0.75, 0.75, 0.625, 0.8125, 0.625, 0.75, 0.625, 0.75, 0.625, 0.8125, 0.625, 0.75, 0.625, 0.75, 0.625, 0.75, 0.625, 0.75, 0.625, 1.0, 0.625, 0.9375, 0.625, 0.9375, 0.625, 1.0, 0.6875, 0.75, 0.75, 0.75, 0.75, 0.75, 0.6875, 0.75, 0.75, 0.75, 0.8125, 0.75, 0.8125, 0.75, 0.75, 0.75, 0.625, 0.0, 0.625, 0.0, 0.625, 0.0, 0.625, 0.0, 0.8125, 0.75, 0.875, 0.75, 0.875, 0.75, 0.8125, 0.75, 0.625, 0.75, 0.6875, 0.75, 0.6875, 0.75, 0.625, 0.75, 0.75, 0.75, 0.8125, 0.75, 0.8125, 0.75, 0.75, 0.75, 0.625, 0.8125, 0.625, 0.75, 0.625, 0.75, 0.625, 0.8125, 0.625, 0.75, 0.625, 0.75, 0.625, 0.75, 0.625, 0.75, 0.625, 1.0, 0.625, 0.9375, 0.625, 0.9375, 0.625, 1.0, 0.6875, 0.75, 0.75, 0.75, 0.75, 0.75, 0.6875, 0.75, 0.625, 0.875, 0.625, 0.8125, 0.625, 0.8125, 0.625, 0.875, 0.625, 0.75, 0.6875, 0.75, 0.6875, 0.75, 0.625, 0.75, 0.8125, 0.75, 0.875, 0.75, 0.875, 0.75, 0.8125, 0.75, 0.6875, 0.75, 0.75, 0.75, 0.75, 0.75, 0.6875, 0.75, 0.75, 0.75, 0.8125, 0.75, 0.8125, 0.75, 0.75, 0.75, 0.625, 0.75, 0.6875, 0.75, 0.6875, 0.75, 0.625, 0.75, 0.625, 0.75, 0.625, 0.75, 0.625, 0.75, 0.625, 0.75, 0.625, 0.9375, 0.625, 0.875, 0.625, 0.875, 0.625, 0.9375, 0.6875, 0.75, 0.75, 0.75, 0.75, 0.75, 0.6875, 0.75, 0.625, 0.75, 0.625, 0.75, 0.625, 0.75, 0.625, 0.75, 0.625, 0.75, 0.625, 0.75, 0.8125, 0.75, 0.875, 0.75, 0.875, 0.75, 0.8125, 0.75, 0.625, 0.75, 0.625, 0.75, 0.625, 0.75, 0.625, 0.75, 0.625, 0.75, 0.625, 0.75, 0.625, 0.0, 0.625, 0.0, 0.625, 0.0, 0.625, 0.0, 0.625, 0.0, 0.625, 0.0, 0.625, 0.8125, 0.625, 0.875, 0.625, 0.8125, 0.625, 0.875, 0.625, 0.8125, 0.625, 0.8125, 0.625, 0.875, 0.625, 0.8125, 0.625, 0.75, 0.625, 0.75, 0.625, 0.8125, 0.625, 1.0, 0.625, 0.9375, 0.625, 0.9375, 0.625, 1.0, 0.6875, 0.75, 0.75, 0.75, 0.75, 0.75, 0.6875, 0.75, 0.625, 0.875, 0.625, 0.8125, 0.625, 0.8125, 0.625, 0.875, 0.625, 0.0, 0.625, 0.0, 0.625, 0.0, 0.625, 0.0, 0.625, 0.0, 0.625, 0.0, 0.625, 0.0, 0.75, 0.75, 0.8125, 0.75, 0.8125, 0.75, 0.75, 0.75, 0.625, 0.8125, 0.625, 0.75, 0.625, 0.75, 0.625, 1.0, 0.625, 0.9375, 0.625, 1.0, 0.625, 0.875, 0.625, 0.8125, 0.625, 0.8125, 0.625, 0.875, 0.625, 0.9375, 0.625, 0.875, 0.625, 0.875, 0.625, 0.9375, 0.625, 0.8125, 0.625, 0.75, 0.625, 0.8125, 0.625, 1.0, 0.625, 0.9375, 0.625, 0.9375, 0.625, 1.0, 0.625, 0.875, 0.625, 0.8125, 0.625, 0.875, 0.625, 0.9375, 0.625, 0.875, 0.625, 0.875, 0.625, 0.875, 0.625, 0.9375, 0.625, 0.9375, 0.625, 0.875, 0.625, 0.0, 0.625, 0.0, 0.625, 0.0, 0.625, 0.0, 0.625, 0.875, 0.625, 0.8125, 0.625, 0.8125, 0.625, 0.875, 0.625, 0.8125, 0.625, 0.875, 0.625, 0.875, 0.625, 0.8125, 0.625, 0.875, 0.625, 0.9375, 0.625, 0.9375, 0.625, 0.8125, 0.625, 0.875, 0.625, 0.875, 0.625, 0.8125, 0.625, 0.75, 0.625, 0.8125, 0.625, 0.8125, 0.625, 0.8125, 0.625, 0.75, 0.625, 0.0, 0.625, 0.0, 0.625, 0.0, 0.625, 0.0, 0.625, 0.9375, 0.625, 1.0, 0.625, 1.0, 0.625, 0.9375, 0.625, 0.9375, 0.625, 1.0, 0.625, 0.9375, 0.625, 0.9375, 0.625, 0.9375, 0.625, 0.875, 0.625, 0.875, 0.625, 0.9375, 0.625, 0.8125, 0.625, 0.75, 0.625, 0.75, 0.625, 0.8125, 0.625, 1.0, 0.625, 0.9375, 0.625, 0.9375, 0.625, 1.0, 0.625, 0.875, 0.625, 0.8125, 0.625, 0.8125, 0.625, 0.875, 0.625, 0.9375, 0.625, 0.875, 0.625, 0.875, 0.625, 0.9375, 0.625, 0.75, 0.625, 0.8125, 0.625, 0.8125, 0.625, 0.75, 0.625, 0.8125, 0.625, 0.75, 0.625, 0.75, 0.625, 0.8125, 0.625, 0.9375, 0.625, 1.0, 0.625, 1.0, 0.625, 0.9375, 0.625, 1.0, 0.625, 0.9375, 0.625, 0.9375, 0.625, 1.0, 0.625, 0.75, 0.625, 0.75, 0.625, 0.75, 0.625, 0.75, 0.8125, 0.5, 0.75, 0.5, 0.75, 0.5, 0.8125, 0.5, 0.5, 0.4375, 0.5, 0.375, 0.5, 0.375, 0.5, 0.4375, 0.75, 0.5, 0.6875, 0.5, 0.6875, 0.5, 0.75, 0.5, 0.5625, 0.5, 0.5, 0.5, 0.5, 0.5, 0.5625, 0.5, 0.5625, 0.625, 0.5625, 0.6875, 0.5625, 0.6875, 0.5625, 0.625, 0.5625, 0.625, 0.5625, 0.6875, 0.5625, 0.6875, 0.5625, 0.625, 0.5, 0.625, 0.5, 0.625, 0.5, 0.625, 0.5, 0.625, 0.5625, 0.6875, 0.5, 0.6875, 0.5, 0.6875, 0.5625, 0.6875, 0.5625, 0.625, 0.5625, 0.6875, 0.5625, 0.6875, 0.5625, 0.625, 0.5625, 0.625, 0.5, 0.625, 0.5, 0.625, 0.5625, 0.625, 0.5625, 0.6875, 0.5, 0.6875, 0.5, 0.6875, 0.5625, 0.6875, 0.5, 0.6875, 0.5, 0.625, 0.5, 0.625, 0.5, 0.6875, 0.5, 0.625, 0.5625, 0.625, 0.5625, 0.6875, 0.5, 0.6875, 0.5625, 0.625, 0.5625, 0.625, 0.5625, 0.625, 0.5625, 0.625, 0.5625, 0.6875, 0.5, 0.6875, 0.5, 0.6875, 0.5625, 0.6875, 0.5, 0.6875, 0.5, 0.625, 0.5, 0.625, 0.5, 0.6875, 0.5, 0.625, 0.5625, 0.625, 0.5625, 0.625, 0.5, 0.625, 0.5625, 0.625, 0.5, 0.625, 0.5, 0.625, 0.5625, 0.625, 0.5625, 0.625, 0.5625, 0.625, 0.5625, 0.625, 0.5625, 0.625, 0.5, 0.625, 0.5625, 0.625, 0.5625, 0.625, 0.5, 0.625, 0.5, 0.625, 0.5625, 0.625, 0.5625, 0.625, 0.5, 0.625, 0.5625, 0.625, 0.5625, 0.625, 0.5625, 0.625, 0.5625, 0.625, 0.5, 0.625, 0.5625, 0.625, 0.5625, 0.625, 0.5, 0.625, 0.5, 0.625, 0.5, 0.625, 0.5, 0.625, 0.5, 0.625, 0.5, 0.625, 0.5625, 0.625, 0.5625, 0.625, 0.5, 0.625, 0.5, 0.625, 0.5625, 0.625, 0.5625, 0.625, 0.5, 0.625, 0.5, 0.625, 0.5, 0.625, 0.5, 0.625, 0.5, 0.625, 0.5625, 0.625, 0.5, 0.625, 0.5, 0.625, 0.5625, 0.625, 0.5625, 0.125, 0.5, 0.125, 0.5, 0.125, 0.5625, 0.125, 0.5, 0.125, 0.5, 0.0625, 0.5, 0.0625, 0.5, 0.125, 0.5625, 0.125, 0.5625, 0.125, 0.5625, 0.125, 0.5625, 0.125, 0.5, 0.0625, 0.5625, 0.0625, 0.5625, 0.0625, 0.5, 0.0625, 0.5, 0.0625, 0.5625, 0.0625, 0.5625, 0.0625, 0.5, 0.0625, 0.5, 0.125, 0.5, 0.0625, 0.5, 0.0625, 0.5, 0.125, 0.5, 0.0625, 0.5625, 0.0625, 0.5625, 0.0625, 0.5, 0.0625, 0.5625, 0.0625, 0.5625, 0.125, 0.5625, 0.125, 0.5625, 0.0625, 0.5, 0.0625, 0.5625, 0.0625, 0.5625, 0.125, 0.5, 0.125, 0.5625, 0.0625, 0.5625, 0.125, 0.5625, 0.125, 0.5625, 0.0625, 0.5625, 0.125, 0.5625, 0.125, 0.5625, 0.125, 0.5625, 0.125, 0.5, 0.125, 0.5, 0.0625, 0.5, 0.0625, 0.5, 0.125, 0.5625, 0.125, 0.5, 0.125, 0.5, 0.125, 0.5625, 0.125, 0.5, 0.125, 0.5625, 0.125, 0.5625, 0.125, 0.5, 0.125, 0.5625, 0.125, 0.5, 0.125, 0.5, 0.125, 0.5625, 0.125, 0.5, 0.125, 0.5, 0.125, 0.5, 0.125, 0.5, 0.125, 0.5625, 0.125, 0.5, 0.125, 0.5, 0.125, 0.5625, 0.125, 0.5625, 0.125, 0.5625, 0.125, 0.5625, 0.125, 0.5625, 0.125, 0.5, 0.125, 0.5, 0.125, 0.5, 0.125, 0.5, 0.125, 0.5, 0.125, 0.5625, 0.125, 0.5625, 0.125, 0.5, 0.125, 0.5625, 0.125, 0.5, 0.125, 0.5, 0.125, 0.5625, 0.125, 0.5, 0.125, 0.5625, 0.125, 0.5625, 0.125, 0.5, 0.125, 0.5, 0.125, 0.5, 0.125, 0.5, 0.125, 0.5, 0.125, 0.5625, 0.125, 0.5, 0.125, 0.5, 0.125, 0.5625, 0.125, 0.625, 0.875, 0.625, 0.8125, 0.625, 0.8125, 0.625, 0.875, 0.625, 0.9375, 0.625, 0.875, 0.625, 0.875, 0.625, 0.9375, 0.625, 0.875, 0.625, 0.8125, 0.625, 0.8125, 0.625, 0.875, 0.625, 1.0, 0.625, 0.9375, 0.625, 0.9375, 0.625, 1.0, 0.625, 0.8125, 0.625, 0.75, 0.625, 0.75, 0.625, 0.8125, 0.625, 0.9375, 0.625, 0.875, 0.625, 0.875, 0.625, 0.9375, 0.625, 0.875, 0.625, 0.8125, 0.625, 0.8125, 0.625, 0.875, 0.625, 1.0, 0.625, 0.9375, 0.625, 0.9375, 0.625, 1.0, 0.625, 0.8125, 0.625, 0.75, 0.625, 0.75, 0.625, 0.8125, 0.625, 0.9375, 0.625, 0.875, 0.625, 0.875, 0.625, 0.9375, 0.625, 0.8125, 0.625, 0.75, 0.625, 0.75, 0.625, 0.8125, 0.625, 1.0, 0.625, 0.9375, 0.625, 0.9375, 0.625, 1.0, 0.625, 0.0, 0.625, 0.0, 0.625, 0.0, 0.625, 0.9375, 0.625, 0.875, 0.625, 0.875, 0.625, 0.9375, 0.625, 0.875, 0.625, 0.8125, 0.625, 0.8125, 0.625, 0.875, 0.625, 0.875, 0.625, 0.9375, 0.625, 0.9375, 0.625, 0.875, 0.625, 0.75, 0.625, 0.75, 0.625, 0.75, 0.625, 0.8125, 0.625, 0.75, 0.625, 0.8125, 0.625, 0.875, 0.625, 0.9375, 0.625, 0.9375, 0.625, 0.875, 0.625, 0.0, 0.625, 0.0, 0.625, 0.0, 0.625, 0.0, 0.625, 0.75, 0.625, 0.8125, 0.625, 0.8125, 0.625, 0.75, 0.625, 1.0, 0.625, 0.9375, 0.625, 0.9375, 0.625, 1.0, 0.625, 1.0, 0.625, 0.9375, 0.625, 0.9375, 0.625, 1.0, 0.625, 0.75, 0.625, 0.75, 0.625, 0.75, 0.625, 0.75, 0.625, 0.9375, 0.625, 1.0, 0.625, 1.0, 0.625, 0.9375, 0.625, 0.8125, 0.625, 0.75, 0.625, 0.75, 0.625, 0.8125, 0.625, 0.9375, 0.625, 0.875, 0.625, 0.875, 0.625, 0.9375, 0.625, 0.75, 0.625, 0.8125, 0.625, 0.8125, 0.625, 0.75, 0.625, 0.8125, 0.625, 0.875, 0.625, 0.875, 0.625, 0.8125, 0.625, 0.875, 0.625, 0.9375, 0.625, 0.9375, 0.625, 0.875, 0.625, 0.9375, 0.625, 1.0, 0.625, 1.0, 0.625, 0.9375, 0.625, 0.75, 0.625, 0.8125, 0.625, 0.8125, 0.625, 0.75, 0.625, 0.8125, 0.625, 0.75, 0.625, 0.75, 0.625, 0.8125, 0.625, 0.9375, 0.625, 0.875, 0.625, 0.875, 0.625, 0.9375, 0.625, 0.75, 0.625, 0.75, 0.625, 0.75, 0.625, 0.75, 0.625, 0.8125, 0.625, 0.875, 0.625, 0.875, 0.625, 0.8125, 0.625, 0.875, 0.625, 0.8125, 0.625, 0.8125, 0.625, 0.875, 0.625, 0.9375, 0.625, 1.0, 0.625, 1.0, 0.625, 0.9375, 0.625, 0.8125, 0.625, 0.75, 0.625, 0.75, 0.625, 1.0, 0.625, 0.9375, 0.625, 1.0, 0.625, 0.9375, 0.625, 0.9375, 0.625, 0.875, 0.625, 0.9375, 0.625, 0.875, 0.625, 0.875, 0.625, 0.8125, 0.625, 0.875, 0.625, 0.8125, 0.625, 0.8125, 0.625, 0.875, 0.625, 0.875, 0.625, 0.75, 0.625, 0.8125, 0.625, 0.8125, 0.625, 1.0, 0.625, 0.9375, 0.625, 0.9375, 0.625, 0.875, 0.625, 0.8125, 0.625, 0.8125, 0.625, 0.875, 0.625, 0.9375, 0.625, 0.9375, 0.1875, 0.5938, 0.2188, 0.5938, 0.2188, 0.5938, 0.1875, 0.5938, 0.1875, 0.625, 0.2031, 0.6172, 0.2188, 0.6094, 0.2344, 0.6016, 0.25, 0.5938, 0.25, 0.625, 0.25, 0.5938, 0.2656, 0.6016, 0.2812, 0.6094, 0.2969, 0.6172, 0.3125, 0.625, 0.25, 0.625, 0.3125, 0.625, 0.2969, 0.6172, 0.3125, 0.6094, 0.1875, 0.6094, 0.2031, 0.6172, 0.1875, 0.625, 0.2188, 0.6094, 0.2188, 0.5938, 0.2344, 0.6016, 0.2812, 0.5938, 0.3125, 0.5938, 0.3125, 0.5938, 0.2812, 0.5938, 0.3125, 0.6094, 0.2812, 0.6094, 0.2812, 0.6094, 0.3125, 0.6094, 0.2812, 0.5938, 0.2656, 0.6016, 0.25, 0.5938, 0.2812, 0.6094, 0.2812, 0.5938, 0.2812, 0.5938, 0.2812, 0.6094, 0.2031, 0.6172, 0.1875, 0.6094, 0.2188, 0.6094, 0.3125, 0.5938, 0.3125, 0.6094, 0.3125, 0.6094, 0.3125, 0.5938, 0.1875, 0.6094, 0.1875, 0.5938, 0.1875, 0.5938, 0.1875, 0.6094, 0.2188, 0.5938, 0.2188, 0.6094, 0.2188, 0.6094, 0.2188, 0.5938, 0.2188, 0.6094, 0.1875, 0.6094, 0.1875, 0.6094, 0.2188, 0.6094, 0.3125, 0.6094, 0.2969, 0.6172, 0.2812, 0.6094, 0.2656, 0.6016, 0.2812, 0.5938, 0.2812, 0.6094, 0.2344, 0.6016, 0.2188, 0.5938, 0.25, 0.5938, 0.2188, 0.5938, 0.2188, 0.6094, 0.2188, 0.6094, 0.2188, 0.5938, 0.2188, 0.6094, 0.1875, 0.6094, 0.1875, 0.6094, 0.2188, 0.6094, 0.3125, 0.6094, 0.2812, 0.6094, 0.2812, 0.6094, 0.3125, 0.6094, 0.2812, 0.6094, 0.2812, 0.5938, 0.2812, 0.5938, 0.2812, 0.6094, 0.1875, 0.5938, 0.2188, 0.5938, 0.2188, 0.5938, 0.1875, 0.5938, 0.1875, 0.6094, 0.1875, 0.5938, 0.1875, 0.5938, 0.1875, 0.6094, 0.3125, 0.5938, 0.3125, 0.6094, 0.3125, 0.6094, 0.3125, 0.5938, 0.2812, 0.5938, 0.3125, 0.5938, 0.3125, 0.5938, 0.2812, 0.5938, 0.2812, 0.6094, 0.2812, 0.5938, 0.2812, 0.5938, 0.2812, 0.6094, 0.1875, 0.5938, 0.2188, 0.5938, 0.2188, 0.5938, 0.1875, 0.5938, 0.1875, 0.6094, 0.1875, 0.5938, 0.1875, 0.5938, 0.1875, 0.6094, 0.3125, 0.5938, 0.3125, 0.6094, 0.3125, 0.6094, 0.3125, 0.5938, 0.2812, 0.5938, 0.3125, 0.5938, 0.3125, 0.5938, 0.2812, 0.5938, 0.2188, 0.5938, 0.2188, 0.6094, 0.2188, 0.6094, 0.2188, 0.5938, 0.2188, 0.6094, 0.1875, 0.6094, 0.1875, 0.6094, 0.2188, 0.6094, 0.3125, 0.6094, 0.2812, 0.6094, 0.2812, 0.6094, 0.3125, 0.6094, 0.1875, 0.5938, 0.2031, 0.6016, 0.1875, 0.6094, 0.2188, 0.6094, 0.1875, 0.6094, 0.2031, 0.6016, 0.3125, 0.6094, 0.2812, 0.6094, 0.2969, 0.6016, 0.2812, 0.5938, 0.3125, 0.5938, 0.2969, 0.6016, 0.2031, 0.6016, 0.1875, 0.5938, 0.2188, 0.5938, 0.2031, 0.6016, 0.2188, 0.5938, 0.2188, 0.6094, 0.2969, 0.6016, 0.2812, 0.6094, 0.2812, 0.5938, 0.2969, 0.6016, 0.3125, 0.5938, 0.3125, 0.6094, 0.625, 0.75, 0.625, 0.75, 0.625, 0.75, 0.625, 0.75, 0.75, 0.75, 0.8125, 0.75, 0.8125, 0.75, 0.75, 0.75, 0.6875, 0.75, 0.75, 0.75, 0.75, 0.75, 0.6875, 0.75, 0.8125, 0.75, 0.875, 0.75, 0.875, 0.75, 0.8125, 0.75, 0.625, 0.75, 0.6875, 0.75, 0.6875, 0.75, 0.625, 0.75, 0.625, 0.75, 0.625, 0.75, 0.625, 0.75, 0.625, 0.75, 0.625, 0.0, 0.625, 0.0, 0.625, 0.0, 0.625, 0.0, 0.625, 0.75, 0.625, 0.75, 0.625, 0.75, 0.625, 0.75, 0.625, 0.0, 0.625, 0.0, 0.625, 0.0, 0.625, 0.0, 0.625, 0.0, 0.625, 0.0, 0.625, 0.0, 0.625, 0.0, 0.625, 0.0, 0.625, 0.0, 0.625, 0.0, 0.625, 0.0, 0.625, 0.0, 0.625, 0.0, 0.625, 0.0, 0.625, 0.0, 0.625, 0.75, 0.625, 0.75, 0.625, 0.75, 0.625, 0.75, 0.625, 0.0, 0.5625, 0.0, 0.625, 0.0, 0.5625, 0.75, 0.625, 0.75, 0.625, 0.75, 0.625, 0.75, 0.625, 0.75, 0.625, 0.75, 0.625, 0.75, 0.5625, 0.75, 0.625, 0.75, 0.625, 0.75, 0.625, 0.0, 0.5625, 0.0, 0.625, 0.0, 0.625, 0.0, 0.625, 0.0, 0.625, 0.0, 0.625, 0.0, 0.625, 0.0, 0.625, 0.0, 0.625, 0.0, 0.625, 0.0, 0.625, 0.0, 0.625, 0.0, 0.625, 0.0, 0.625, 0.0, 0.625, 0.0, 0.625, 0.0, 0.625, 0.0, 0.625, 0.0, 0.625, 0.0, 0.625, 0.0, 0.625, 0.0, 0.625, 0.0, 0.625, 0.75, 0.6875, 0.75, 0.6875, 0.75, 0.625, 0.75, 0.8125, 0.75, 0.875, 0.75, 0.875, 0.75, 0.8125, 0.75, 0.6875, 0.75, 0.75, 0.75, 0.75, 0.75, 0.6875, 0.75, 0.75, 0.75, 0.8125, 0.75, 0.8125, 0.75, 0.75, 0.75, 0.625, 0.75, 0.625, 0.75, 0.625, 0.75, 0.625, 0.75, 0.625, 0.75, 0.625, 0.75, 0.625, 0.75, 0.625, 0.75, 0.625, 0.75, 0.625, 0.75, 0.625, 0.75, 0.625, 0.75, 0.625, 0.75, 0.625, 0.75, 0.625, 0.75, 0.625, 0.75, 0.625, 0.75, 0.625, 0.75, 0.625, 0.75, 0.625, 0.75, 0.75, 0.75, 0.8125, 0.75, 0.8125, 0.75, 0.75, 0.75, 0.625, 0.75, 0.625, 0.75, 0.625, 0.75, 0.625, 0.75, 0.625, 0.75, 0.625, 0.75, 0.625, 0.75, 0.625, 0.75, 0.625, 0.75, 0.625, 0.75, 0.625, 0.75, 0.625, 0.75, 0.625, 0.75, 0.6875, 0.75, 0.6875, 0.75, 0.625, 0.75, 0.625, 0.0, 0.625, 0.0, 0.625, 0.0, 0.625, 0.0, 0.625, 0.0, 0.625, 0.0, 0.625, 0.0, 0.625, 0.0, 0.625, 0.0, 0.625, 0.0, 0.625, 0.0, 0.625, 0.0, 0.625, 0.0, 0.625, 0.0, 0.625, 0.0, 0.625, 0.0, 0.625, 0.0, 0.625, 0.0, 0.625, 0.0, 0.625, 0.0])
me_cube.materials.append(mat_material)
me_cube.materials.append(mat_mat_whitefeature)
me_cube.materials.append(mat_mat_orangebeak)
me_cube.materials.append(mat_mat_blackshit)
me_cube.use_remesh_preserve_volume = False
me_cube.use_remesh_preserve_attributes = False
me_cube.use_mirror_vertex_groups = False
me_cube.update()
arm_armature = bpy.data.armatures.new('Armature')  # bones are not reproduced

# ---- objects
ob_cube = bpy.data.objects.new('Cube', me_cube)
ob_armature = bpy.data.objects.new('Armature', arm_armature)

# ---- transforms, parenting, visibility, modifiers, constraints
ob_cube.parent = ob_armature
ob_cube.matrix_parent_inverse = Matrix(((1.0, -0.0, 0.0, 0.004111), (-0.0, 1.0, -0.0, -0.4833), (0.0, -0.0, 1.0, 0.9901), (-0.0, 0.0, -0.0, 1.0)))
ob_cube.location = (-3.815e-06, 0.0, 0.0)
ob_cube.scale = (1.513, 2.536, 1.513)
ob_cube.lock_rotations_4d = False
ob_cube.empty_display_type = 'ARROWS'
ob_cube.lineart.crease_threshold = 0.0
_vg = ob_cube.vertex_groups.new(name='Bone')
for _i, _w in zip([41, 42, 43, 44, 45, 46, 47, 48, 49, 50, 51, 52, 53, 54, 55, 56, 57, 59, 60, 61, 62, 63, 65, 67, 68, 70, 71, 72, 74, 76, 78, 79, 85, 290, 294, 295, 298], [0.4086, 0.4738, 0.4643, 0.4609, 0.1428, 0.7185, 0.3602, 0.6405, 0.6394, 0.3861, 0.1209, 0.08876, 0.1632, 0.1158, 0.3608, 0.4021, 0.06468, 0.03166, 0.04465, 0.04488, 0.02816, 0.07077, 0.07962, 0.0766, 0.07905, 0.03549, 0.05078, 0.02997, 0.007084, 0.03281, 0.0174, 0.02476, 0.001159, 0.01672, 0.06859, 0.1247, 0.1436]): _vg.add([_i], _w, 'REPLACE')
_vg = ob_cube.vertex_groups.new(name='Bone.001')
for _i, _w in zip([2, 3, 6, 7, 9, 10, 13, 14, 16, 19, 21, 22, 32, 33, 35, 37, 38, 39, 40, 45, 46, 47, 73, 74, 75, 76, 77, 78, 79, 80, 83, 84, 85, 88, 103, 104, 106, 107, 108, 110, 111, 112, 326, 327, 341, 342, 344, 345, 352, 353], [0.7436, 0.7597, 0.7271, 0.789, 0.8456, 0.8865, 0.7872, 0.8504, 0.8483, 0.7802, 0.7902, 0.7913, 0.03565, 0.03275, 0.6045, 0.0382, 0.0363, 0.03333, 0.646, 0.04059, 0.02888, 0.001087, 0.09731, 0.06572, 0.5236, 0.5796, 0.1996, 0.1761, 0.1797, 0.2013, 0.03795, 0.06453, 0.09673, 0.02843, 0.1504, 0.1254, 0.08594, 0.09492, 0.09295, 0.4843, 0.4945, 0.4943, 0.2824, 0.2434, 0.1323, 0.3678, 0.1469, 0.006312, 0.01033, 0.3996]): _vg.add([_i], _w, 'REPLACE')
_vg = ob_cube.vertex_groups.new(name='Bone.002')
for _i, _w in zip([2, 3, 6, 7, 9, 10, 13, 14, 16, 19, 21, 22, 24, 25, 26, 31, 32, 35, 38, 40, 103, 104, 106, 107, 108, 109, 110, 111, 112, 113, 325, 326, 327, 329, 341, 342, 344, 345, 352, 353, 354], [0.1302, 0.05367, 0.1472, 0.03252, 0.01257, 0.05374, 0.06672, 0.05966, 0.0577, 0.06456, 0.1375, 0.1345, 0.4701, 0.4867, 0.3872, 0.4646, 0.03824, 0.06279, 0.02293, 0.0431, 0.7952, 0.8269, 0.8766, 0.8655, 0.8678, 0.2141, 0.5097, 0.4959, 0.4943, 0.3944, 0.1247, 0.6191, 0.6728, 0.1132, 0.7746, 0.5289, 0.7512, 0.06315, 0.07294, 0.4881, 0.2275]): _vg.add([_i], _w, 'REPLACE')
_vg = ob_cube.vertex_groups.new(name='Bone.003')
for _i, _w in zip([2, 6, 9, 13, 19, 24, 25, 26, 29, 31, 32, 33, 37, 38, 39, 103, 104, 106, 107, 108, 109, 113, 114, 115, 116, 117, 118, 119, 120, 121, 122, 123, 325, 326, 327, 328, 329, 330, 331, 341, 342, 344, 345, 346, 352, 353, 354, 355], [0.04052, 0.04145, 0.07954, 0.07686, 0.08005, 0.5287, 0.5126, 0.6147, 0.6974, 0.5356, 0.885, 0.9177, 0.9034, 0.898, 0.9128, 0.04063, 0.03477, 0.02217, 0.02438, 0.02575, 0.7833, 0.6038, 0.02175, 0.9291, 0.9493, 0.002802, 0.09129, 0.8083, 0.9067, 0.0438, 0.06908, 0.8473, 0.8543, 0.07468, 0.06392, 0.6663, 0.8745, 0.3547, 0.33, 0.08522, 0.06805, 0.09156, 0.9001, 0.1442, 0.8801, 0.07375, 0.7707, 0.1747]): _vg.add([_i], _w, 'REPLACE')
_vg = ob_cube.vertex_groups.new(name='Bone.004')
for _i, _w in zip([27, 29, 33, 37, 105, 114, 115, 116, 117, 118, 119, 120, 121, 122, 123, 124, 125, 126, 127, 128, 129, 130, 131, 132, 133, 134, 135, 136, 137, 138, 139, 140, 141, 142, 328, 330, 331, 332, 333, 334, 335, 346, 347, 348, 355, 356, 357, 361, 362], [0.05471, 0.3053, 0.0007674, 0.001912, 0.87, 0.9578, 0.06626, 0.03778, 0.9649, 0.9005, 0.1907, 0.08846, 0.945, 0.9263, 0.1511, 0.5081, 0.9484, 0.9515, 0.5015, 0.5525, 0.9001, 0.9341, 0.5151, 0.5346, 0.9238, 0.06423, 0.05177, 0.04012, 0.06671, 0.06417, 0.009072, 0.06145, 0.06603, 0.06173, 0.3405, 0.6529, 0.6748, 0.7886, 0.8015, 0.06289, 0.0533, 0.8594, 0.6075, 0.05876, 0.8248, 0.6237, 0.06325, 0.9033, 0.03753]): _vg.add([_i], _w, 'REPLACE')
_vg = ob_cube.vertex_groups.new(name='Bone.005')
for _i, _w in zip([27, 105, 124, 125, 126, 127, 128, 129, 130, 131, 132, 133, 134, 135, 136, 137, 138, 139, 140, 141, 142, 143, 144, 145, 146, 147, 148, 149, 150, 151, 152, 153, 154, 156, 157, 158, 332, 333, 334, 335, 336, 337, 338, 339, 340, 343, 347, 348, 349, 350, 351, 356, 357, 358, 359, 360, 361, 362, 363, 364, 365], [0.8843, 0.1275, 0.4925, 0.02541, 0.01167, 0.4992, 0.4595, 0.076, 0.04262, 0.4888, 0.4688, 0.06419, 0.8766, 0.8992, 0.8987, 0.8737, 0.874, 0.8857, 0.8828, 0.8701, 0.886, 0.8834, 0.5229, 0.06838, 0.05736, 0.5158, 0.5523, 0.07646, 0.05597, 0.5247, 0.5501, 0.1216, 0.01758, 0.05616, 0.06341, 0.05583, 0.2283, 0.211, 0.8795, 0.8907, 0.1958, 0.1891, 0.2517, 0.1948, 0.2588, 0.1607, 0.3993, 0.8899, 0.425, 0.421, 0.4489, 0.3921, 0.8731, 0.4245, 0.455, 0.1173, 0.1073, 0.8985, 0.1076, 0.1111, 0.1777]): _vg.add([_i], _w, 'REPLACE')
_vg = ob_cube.vertex_groups.new(name='Bone.006')
for _i, _w in zip([27, 134, 135, 136, 137, 138, 139, 140, 141, 142, 143, 144, 145, 146, 147, 148, 149, 150, 151, 152, 153, 154, 155, 156, 157, 158, 159, 160, 161, 162, 163, 164, 165, 166, 167, 168, 169, 170, 171, 172, 173, 245, 246, 248, 249, 250, 251, 252, 253, 254, 255, 256, 257, 258, 259, 260, 261, 262, 283, 284, 285, 334, 335, 336, 337, 338, 339, 340, 343, 348, 349, 350, 351, 357, 358, 359, 360, 362, 363, 364, 365], [0.05987, 0.06077, 0.04885, 0.05176, 0.0606, 0.06295, 0.07892, 0.05122, 0.0649, 0.05489, 0.1031, 0.4675, 0.8241, 0.8459, 0.4772, 0.4324, 0.8551, 0.85, 0.4657, 0.4336, 0.7712, 0.8612, 0.5214, 0.7945, 0.5837, 0.8229, 0.8333, 0.5159, 0.4962, 0.5188, 0.5003, 0.3796, 0.4752, 0.4168, 0.4538, 0.441, 0.06866, 0.2466, 0.192, 0.1817, 0.2512, 0.009071, 0.06519, 0.07674, 0.09128, 0.2059, 0.08834, 0.08086, 0.2415, 0.1798, 0.2679, 0.2928, 0.2284, 0.04839, 0.1255, 0.05452, 0.1301, 0.06438, 0.2698, 0.09122, 0.05549, 0.05857, 0.06041, 0.7796, 0.7892, 0.7295, 0.7843, 0.7157, 0.8074, 0.05492, 0.5676, 0.5705, 0.5387, 0.06494, 0.5662, 0.5343, 0.8334, 0.06385, 0.8487, 0.847, 0.7734]): _vg.add([_i], _w, 'REPLACE')
_vg = ob_cube.vertex_groups.new(name='Bone.007')
for _i, _w in zip([145, 146, 153, 155, 156, 157, 159, 160, 161, 162, 163, 164, 165, 166, 167, 168, 169, 170, 171, 172, 173, 174, 175, 176, 177, 178, 179, 180, 181, 182, 183, 184, 185, 186, 187, 188, 189, 190, 191, 192, 193, 245, 246, 247, 248, 249, 250, 251, 252, 253, 254, 255, 259, 260, 261, 262, 283, 284, 285], [0.01122, 0.0008695, 0.0169, 0.1095, 0.02711, 0.1314, 0.04572, 0.1264, 0.1804, 0.1315, 0.2003, 0.3879, 0.4049, 0.4178, 0.4036, 0.3834, 0.9064, 0.582, 0.7453, 0.7279, 0.6557, 0.9557, 0.9311, 0.962, 0.9771, 0.9555, 0.9876, 0.9848, 0.9962, 0.96, 0.9233, 1.0, 0.9938, 0.9989, 1.0, 0.995, 0.9991, 0.9995, 0.9998, 0.9955, 0.9969, 0.1272, 0.5293, 0.003986, 0.2822, 0.6335, 0.1711, 0.09152, 0.07002, 0.1738, 0.1693, 0.02016, 0.08847, 0.008541, 0.08568, 0.0134, 0.6165, 0.8624, 0.9195]): _vg.add([_i], _w, 'REPLACE')
_vg = ob_cube.vertex_groups.new(name='Bone.008')
for _i, _w in zip([145, 146, 149, 150, 153, 154, 155, 156, 157, 158, 159, 160, 161, 162, 163, 164, 165, 166, 167, 168, 169, 170, 171, 172, 173, 174, 175, 176, 178, 183, 245, 246, 247, 248, 249, 250, 251, 252, 253, 254, 255, 256, 257, 258, 259, 260, 261, 262, 263, 264, 265, 266, 267, 268, 269, 270, 271, 272, 273, 274, 275, 276, 277, 278, 279, 280, 281, 282, 283, 284, 285, 360, 363, 364, 365], [0.0762, 0.07067, 0.05091, 0.06857, 0.07258, 0.08931, 0.3637, 0.1087, 0.2196, 0.09648, 0.1003, 0.3562, 0.3311, 0.3405, 0.2858, 0.2282, 0.1202, 0.1764, 0.1478, 0.1723, 0.00147, 0.1679, 0.06947, 0.08905, 0.1174, 0.04141, 0.07568, 0.01859, 0.02767, 0.1148, 0.8408, 0.4048, 0.9685, 0.6341, 0.274, 0.6011, 0.8124, 0.8468, 0.5828, 0.6477, 0.6753, 0.6693, 0.7409, 0.9263, 0.7828, 0.9123, 0.7708, 0.9014, 0.9934, 0.9992, 0.9969, 0.9811, 0.9899, 0.9806, 0.9984, 0.9962, 0.9958, 0.99, 0.9995, 0.9996, 0.9995, 0.999, 0.9991, 0.9982, 0.9994, 0.9992, 0.9996, 0.9988, 0.1325, 0.0418, 0.008127, 0.01819, 0.012, 0.009722, 0.01444]): _vg.add([_i], _w, 'REPLACE')
_vg = ob_cube.vertex_groups.new(name='Bone.021')
for _i, _w in zip([2, 3, 16, 19, 22, 35, 42, 44, 45, 46, 49, 50, 53, 56, 74, 75, 76, 77, 78, 79, 80, 82, 83, 85, 353], [0.06452, 0.127, 0.05834, 0.05628, 0.01716, 0.2278, 0.09749, 0.06771, 0.01216, 0.01556, 0.08248, 0.06573, 0.03671, 0.06204, 0.8353, 0.1838, 0.1774, 0.05215, 0.03479, 0.7045, 0.633, 0.8249, 0.6565, 0.7258, 0.006995]): _vg.add([_i], _w, 'REPLACE')
_vg = ob_cube.vertex_groups.new(name='Bone.022')
for _i, _w in zip([3, 35, 44, 51, 56, 74, 80, 81, 82, 83, 85], [0.01787, 0.07486, 0.01483, 0.04089, 0.05549, 0.01596, 0.01928, 0.9943, 0.1158, 0.2547, 0.09343]): _vg.add([_i], _w, 'REPLACE')
_vg = ob_cube.vertex_groups.new(name='Bone.023')
for _i, _w in zip([53, 82, 197, 198, 199, 200, 202, 203, 204, 207, 208], [0.01812, 0.004655, 0.002373, 0.05227, 0.9912, 0.9834, 0.05174, 0.9747, 0.9878, 0.06426, 0.0468]): _vg.add([_i], _w, 'REPLACE')
_vg = ob_cube.vertex_groups.new(name='Bone.024')
for _i, _w in zip([205, 206, 207, 208], [0.05726, 0.1036, 0.7849, 0.8439]): _vg.add([_i], _w, 'REPLACE')
_vg = ob_cube.vertex_groups.new(name='Bone.025')
for _i, _w in zip([202, 205, 206, 207, 208, 217, 218, 219, 220], [0.03261, 0.904, 0.8544, 0.1243, 0.06956, 0.9724, 0.9808, 0.9984, 0.9961]): _vg.add([_i], _w, 'REPLACE')
_vg = ob_cube.vertex_groups.new(name='Bone.026')
for _i, _w in zip([198, 201, 202, 205, 206, 207, 208, 213, 214, 215, 216, 217], [0.05659, 0.9646, 0.8608, 0.04049, 0.07845, 0.001947, 0.02522, 0.9841, 0.9916, 1.004, 0.9993, 0.003682]): _vg.add([_i], _w, 'REPLACE')
_vg = ob_cube.vertex_groups.new(name='Bone.027')
for _i, _w in zip([42, 44, 46, 49, 50, 51, 53, 56, 58, 63, 68, 70, 71, 72, 197, 198, 202, 209, 210, 211, 212], [0.2696, 0.1215, 0.01088, 0.1085, 0.03104, 0.6873, 0.6352, 0.2713, 0.01892, 0.06378, 0.01327, 0.1042, 0.1009, 0.06789, 0.9418, 0.8768, 0.03169, 0.9918, 0.9928, 0.9962, 0.9949]): _vg.add([_i], _w, 'REPLACE')
_vg = ob_cube.vertex_groups.new(name='Bone.028')
for _i, _w in zip([6, 7, 13, 14, 21, 40, 41, 43, 45, 46, 47, 48, 54, 55, 73, 75, 76, 77, 78, 79, 80, 84, 87, 88, 295, 342], [0.06943, 0.08821, 0.05391, 0.04195, 0.05342, 0.1345, 0.07344, 0.09847, 0.01213, 0.02156, 0.08493, 0.08313, 0.04895, 0.07545, 0.7351, 0.1921, 0.1738, 0.6401, 0.7121, 0.03547, 0.05492, 0.8454, 0.853, 0.6791, 0.007625, 0.01238]): _vg.add([_i], _w, 'REPLACE')
_vg = ob_cube.vertex_groups.new(name='Bone.029')
for _i, _w in zip([7, 40, 52, 55, 73, 77, 84, 86, 87, 88], [0.06022, 0.1524, 0.002453, 0.01581, 0.08774, 0.01973, 0.001908, 0.9761, 0.09283, 0.2318]): _vg.add([_i], _w, 'REPLACE')
_vg = ob_cube.vertex_groups.new(name='Bone.030')
for _i, _w in zip([52, 54, 87, 221, 222, 223, 224, 225, 226, 227, 228], [0.03262, 0.006789, 0.01037, 0.9864, 0.1098, 0.9743, 0.1234, 0.9873, 0.01244, 0.9877, 0.006474]): _vg.add([_i], _w, 'REPLACE')
_vg = ob_cube.vertex_groups.new(name='Bone.031')
for _i, _w in zip([229, 230, 231, 232], [0.983, 0.07003, 0.9667, 0.09019]): _vg.add([_i], _w, 'REPLACE')
_vg = ob_cube.vertex_groups.new(name='Bone.034')
for _i, _w in zip([226, 228, 230, 232, 241, 242, 243, 244], [0.04167, 0.01044, 0.847, 0.8373, 0.9829, 0.9861, 0.9934, 0.9918]): _vg.add([_i], _w, 'REPLACE')
_vg = ob_cube.vertex_groups.new(name='Bone.033')
for _i, _w in zip([222, 224, 226, 228, 230, 232, 237, 238, 239, 240], [0.1187, 0.1461, 0.876, 0.9135, 0.08991, 0.0935, 0.9819, 0.9825, 0.996, 0.9964]): _vg.add([_i], _w, 'REPLACE')
_vg = ob_cube.vertex_groups.new(name='Bone.032')
for _i, _w in zip([41, 43, 46, 47, 48, 52, 54, 55, 57, 59, 60, 61, 62, 67, 222, 224, 226, 233, 234, 235, 236], [0.1282, 0.289, 0.01338, 0.03667, 0.1135, 0.7305, 0.6996, 0.2958, 0.07334, 0.1137, 0.1084, 0.07247, 0.02695, 0.02203, 0.7448, 0.7127, 0.007142, 0.9907, 0.9896, 0.989, 0.9909]): _vg.add([_i], _w, 'REPLACE')
_vg = ob_cube.vertex_groups.new(name='Bone.009')
for _i, _w in zip([0, 1, 4, 5, 8, 11, 12, 15, 17, 18, 20, 23, 28, 30, 34, 36, 41, 42, 43, 44, 46, 48, 49, 51, 52, 53, 54, 55, 56, 57, 58, 59, 60, 61, 62, 63, 64, 65, 66, 67, 68, 69, 70, 71, 72, 286, 288], [0.09278, 0.09322, 0.09091, 0.09562, 0.06732, 0.05277, 0.07769, 0.06854, 0.06982, 0.07739, 0.1118, 0.1112, 0.1045, 0.1037, 0.1047, 0.1052, 0.008855, 0.08634, 0.07688, 0.05076, 0.08802, 0.08769, 0.09187, 0.05365, 0.0323, 0.06721, 0.04822, 0.05259, 0.06541, 0.7069, 0.6078, 0.6593, 0.6745, 0.6581, 0.6492, 0.7042, 0.652, 0.7716, 0.6177, 0.7428, 0.7424, 0.6129, 0.649, 0.6699, 0.6387, 0.07055, 0.02071]): _vg.add([_i], _w, 'REPLACE')
_vg = ob_cube.vertex_groups.new(name='Bone.010')
for _i, _w in zip([0, 1, 4, 5, 8, 11, 12, 15, 17, 18, 20, 23, 28, 30, 34, 36, 57, 58, 59, 60, 61, 62, 63, 64, 65, 66, 67, 68, 69, 70, 71, 72, 89, 90, 91, 92, 93, 94, 96, 97, 98, 99, 101, 102, 195], [0.8518, 0.8465, 0.8577, 0.8454, 0.8726, 0.8882, 0.8653, 0.8882, 0.8788, 0.8691, 0.8282, 0.8328, 0.8375, 0.8407, 0.8341, 0.8372, 0.1159, 0.1026, 0.1177, 0.1201, 0.1165, 0.108, 0.1171, 0.1115, 0.1021, 0.1094, 0.1124, 0.1122, 0.1285, 0.1174, 0.1203, 0.1137, 0.7461, 0.8243, 0.7387, 0.8307, 0.5283, 0.08249, 0.7843, 0.7963, 0.2089, 0.02452, 0.00845, 0.1935, 0.02118]): _vg.add([_i], _w, 'REPLACE')
_vg = ob_cube.vertex_groups.new(name='Bone.011')
for _i, _w in zip([0, 4, 8, 11, 12, 15, 17, 28, 30, 89, 90, 91, 92, 93, 94, 95, 96, 97, 98, 99, 100, 101, 102, 194, 195, 196], [0.01225, 0.005891, 0.01978, 0.04805, 0.003349, 0.006964, 0.02142, 0.002523, 6.915e-05, 0.2436, 0.1557, 0.2513, 0.1501, 0.4678, 0.916, 1.004, 0.2037, 0.1928, 0.7882, 0.9624, 0.9854, 0.9704, 0.8036, 1.0, 0.9639, 1.007]): _vg.add([_i], _w, 'REPLACE')
_vg = ob_cube.vertex_groups.new(name='Bone.012')
for _i, _w in zip([44, 45, 47, 50, 64, 287, 295, 298], [0.003698, 0.3535, 0.0789, 0.05959, 0.07588, 0.7257, 0.05066, 0.04467]): _vg.add([_i], _w, 'REPLACE')
_vg = ob_cube.vertex_groups.new(name='Bone.013')
for _i, _w in zip([44, 45, 47, 50, 56, 58, 64, 69, 70, 72, 287, 288, 292, 293, 294, 298, 299], [0.1251, 0.156, 0.01963, 0.2579, 0.05838, 0.1187, 0.03445, 0.119, 0.01378, 0.06211, 0.1316, 0.4994, 0.8816, 0.9293, 0.4882, 0.547, 0.9962]): _vg.add([_i], _w, 'REPLACE')
_vg = ob_cube.vertex_groups.new(name='Bone.014')
for _i, _w in zip([44, 45, 50, 56, 58, 69, 70, 72, 288, 292, 294, 298], [0.06193, 0.01471, 0.1209, 0.009907, 0.09778, 0.07979, 0.0008173, 0.05007, 0.4234, 0.03215, 0.3534, 0.1561]): _vg.add([_i], _w, 'REPLACE')
_vg = ob_cube.vertex_groups.new(name='Bone.015')
for _i, _w in zip([292, 294, 303, 304, 308, 309, 311, 312, 315, 316, 317, 318], [0.03583, 0.01947, 0.9778, 0.9848, 0.9704, 0.9623, 0.895, 0.9069, 0.1424, 0.09607, 0.05457, 0.1749]): _vg.add([_i], _w, 'REPLACE')
_vg = ob_cube.vertex_groups.new(name='Bone.020')
for _i, _w in zip([311, 312, 315, 316, 317, 318, 322, 323, 324], [0.1045, 0.09287, 0.8573, 0.9036, 0.9453, 0.825, 1.099, 1.003, 0.9989]): _vg.add([_i], _w, 'REPLACE')
_vg = ob_cube.vertex_groups.new(name='Bone.016')
for _i, _w in zip([41, 45, 47, 50, 55, 61, 62, 64, 66, 286, 287, 289, 290, 291, 295, 300], [0.1633, 0.1508, 0.2297, 0.0004779, 0.07387, 0.0315, 0.07404, 0.06484, 0.1319, 0.487, 0.1236, 0.8965, 0.5056, 0.9155, 0.542, 0.9971]): _vg.add([_i], _w, 'REPLACE')
_vg = ob_cube.vertex_groups.new(name='Bone.017')
for _i, _w in zip([41, 45, 47, 55, 61, 62, 66, 286, 289, 290, 291, 295, 301, 302, 305, 306], [0.1116, 0.009938, 0.0957, 0.05064, 0.01132, 0.0563, 0.1024, 0.4104, 0.05399, 0.4406, 0.008547, 0.1818, 0.04366, 0.8968, 0.8164, 0.1185]): _vg.add([_i], _w, 'REPLACE')
_vg = ob_cube.vertex_groups.new(name='Bone.018')
for _i, _w in zip([296, 297, 301, 302, 305, 306, 307, 310, 313, 314], [0.8993, 0.8776, 0.9426, 0.089, 0.1384, 0.8362, 0.04938, 0.08305, 0.0855, 0.1571]): _vg.add([_i], _w, 'REPLACE')
_vg = ob_cube.vertex_groups.new(name='Bone.019')
for _i, _w in zip([296, 297, 306, 307, 310, 313, 314, 319, 320, 321], [0.07998, 0.1241, 0.0003744, 0.9472, 0.9168, 0.8991, 0.8404, 1.004, 1.069, 0.996]): _vg.add([_i], _w, 'REPLACE')
_m = ob_cube.modifiers.new('Armature', 'ARMATURE')
_m.object = ob_armature
ob_armature.location = (-0.004111, 0.4833, -0.9901)
ob_armature.lineart.crease_threshold = 0.0

# ---- collection membership
col_collection.objects.link(ob_cube)
col_collection.objects.link(ob_armature)

# ---- scene / render settings (as saved in the file)
scene.frame_start = 1; scene.frame_end = 250; scene.frame_set(0)
scene.render.engine = 'BLENDER_EEVEE_NEXT'
scene.cycles.use_denoising = False
scene.cycles.samples = 128
scene.cycles.sampling_pattern = 'TABULATED_SOBOL'
scene.cycles.use_adaptive_sampling = False
scene.cycles.use_light_tree = False
scene.view_settings.view_transform = 'Filmic'
bpy.context.view_layer.update()

# ---- added for rendering (the .blend has no active camera and no usable light): camera, sun
cam_auto = bpy.data.cameras.new('AutoCamera')
cam_auto.lens = 50.0
cam_auto.sensor_width = 36.0
cam_auto.clip_end = 1000.0
ob_auto_camera = bpy.data.objects.new('AutoCamera', cam_auto)
scene.collection.objects.link(ob_auto_camera)
ob_auto_camera.location = (10.9555, -12.7606, 9.23542)
ob_auto_camera.rotation_euler = (1.09748, -7.21219e-08, 0.694738)
scene.camera = ob_auto_camera
light_auto_sun = bpy.data.lights.new('AutoSun', 'SUN')
light_auto_sun.energy = 3.0
light_auto_sun.angle = 0.0523599
ob_auto_sun = bpy.data.objects.new('AutoSun', light_auto_sun)
scene.collection.objects.link(ob_auto_sun)
ob_auto_sun.rotation_euler = (0.872665, 0.174533, 0.523599)
bpy.context.view_layer.update()
